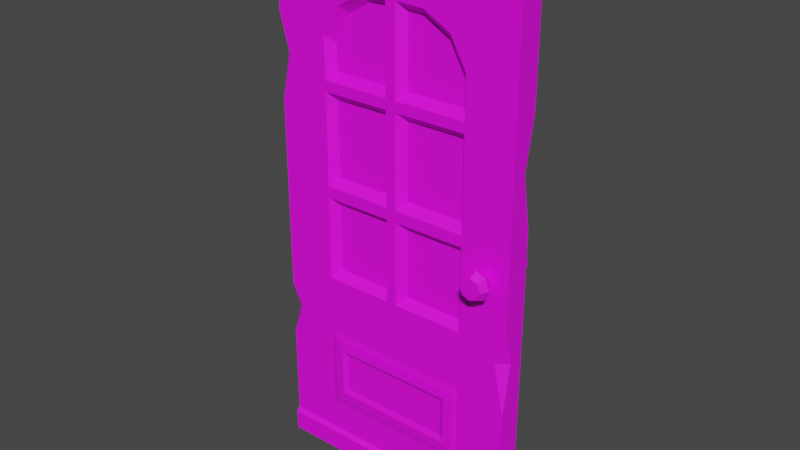 # Source: SM_Bld_Door.blend  (saved by Blender 3.0.42; exported with 4.5.12 LTS)
import bpy
from mathutils import Matrix  # noqa: F401  (used for matrix-valued properties, if any)

bpy.ops.wm.read_factory_settings(use_empty=True)
scene = bpy.context.scene
scene.name = 'Scene'

# ---- collections
col_collection = bpy.data.collections.new('Collection'); scene.collection.children.link(col_collection)

# ---- images (referenced by path relative to the original .blend; pixels are not part of the script)
import os
ASSET_DIR = os.environ.get("B2B_ASSET_DIR", "")  # directory of the original .blend (textures are referenced by path, not embedded)
HERE = os.path.dirname(os.path.abspath(__file__))  # packed textures are extracted next to this script under _unpacked/

def load_image(name, relpath, width, height, colorspace="sRGB"):
    """Load a texture the original file referenced (path relative to the .blend, or extracted next to this script)."""
    p = next((c for c in (os.path.join(HERE, relpath), os.path.join(ASSET_DIR, relpath)) if relpath and os.path.exists(c)), "")
    if p:
        img = bpy.data.images.load(p, check_existing=True)
        img.name = name
    else:  # same state as the original file: an image datablock whose file is absent (Cycles renders it pink)
        img = bpy.data.images.new(name, width, height)
        img.source = "FILE"
        img.filepath = "//" + (relpath or name)
    img.colorspace_settings.name = colorspace
    return img
img_file284 = load_image('file284', 'Polygonstarter_Texture_01_A_2k.psd', 1024, 1024, 'sRGB')

# ---- materials (node trees are filled in below, after node groups)
mat_lambert2 = bpy.data.materials.new('lambert2')
mat_lambert2.use_transparent_shadow = False
mat_lambert2.diffuse_color = (1.0, 1.0, 1.0, 1.0)
mat_lambert2.roughness = 0.5528

# ---- material node trees
mat_lambert2.use_nodes = True; mat_lambert2.node_tree.nodes.clear()
_N = mat_lambert2.node_tree.nodes; _L = mat_lambert2.node_tree.links
n0 = _N.new('ShaderNodeBsdfPrincipled'); n0.name = 'Principled BSDF'; n0.location = (10, 300)
n0.distribution = 'GGX'
n0.subsurface_method = 'RANDOM_WALK_SKIN'
n0.inputs[2].default_value = 0.5528
n0.inputs[3].default_value = 1.45
n0.inputs[27].default_value = (0.0, 0.0, 0.0, 1.0)
n0.inputs[28].default_value = 1.0
n1 = _N.new('ShaderNodeOutputMaterial'); n1.name = 'Material Output'; n1.location = (300, 300)
n2 = _N.new('ShaderNodeNormalMap'); n2.name = 'Normal Map'; n2.location = (-300, -300)
n2.label = 'Normal/Map'
n3 = _N.new('ShaderNodeTexImage'); n3.name = 'Image Texture'; n3.location = (-300, 600)
n3.image = img_file284
_L.new(n0.outputs[0], n1.inputs[0])
_L.new(n2.outputs[0], n0.inputs[5])
_L.new(n3.outputs[0], n0.inputs[0])
n1.is_active_output = True

# ---- world
world_world = bpy.data.worlds.new('World'); scene.world = world_world
world_world.use_nodes = True; world_world.node_tree.nodes.clear()
_N = world_world.node_tree.nodes; _L = world_world.node_tree.links
n0 = _N.new('ShaderNodeOutputWorld'); n0.name = 'World Output'; n0.location = (300, 300)
n1 = _N.new('ShaderNodeBackground'); n1.name = 'Background'; n1.location = (10, 300)
n1.inputs[0].default_value = (0.05088, 0.05088, 0.05088, 1.0)
_L.new(n1.outputs[0], n0.inputs[0])
n0.is_active_output = True
world_world.color = (0.05088, 0.05088, 0.05088)
world_world.use_sun_shadow = False
world_world.sun_shadow_jitter_overblur = 0.0

# ---- meshes
me_mesh = bpy.data.meshes.new('Mesh')
me_mesh.from_pydata([(102.5, 222.4, -5.0), (102.5, 222.4, 5.0), (0.0, 222.4, 5.0), (0.0, 222.4, -5.0), (102.5, 9.777, 5.0), (102.5, 9.777, -5.0), (102.5, 2.842e-14, -6.464), (102.5, 2.842e-14, 5.0), (-6.104e-05, 9.777, 5.0), (0.0, 2.842e-14, 5.0), (0.0, 2.842e-14, -6.464), (-6.104e-05, 9.776, -5.0), (73.35, 185.8, 1.531), (79.78, 174.1, 1.531), (79.78, 163.6, 1.531), (56.1, 163.6, 1.531), (63.21, 191.6, 1.531), (56.1, 191.9, 1.531), (21.15, 23.35, 5.0), (82.55, 23.35, 5.0), (82.55, 56.33, 5.0), (82.55, 177.1, 5.0), (75.98, 188.6, 5.0), (65.01, 194.6, 5.0), (53.33, 194.9, 5.0), (49.14, 194.9, 5.0), (53.33, 160.6, 5.0), (49.14, 160.6, 5.0), (53.33, 156.4, 5.0), (82.55, 160.6, 5.0), (82.55, 156.4, 5.0), (49.14, 156.4, 5.0), (21.15, 156.4, 5.0), (21.15, 160.6, 5.0), (21.15, 177.1, 5.0), (27.72, 188.6, 5.0), (21.15, 119.4, 5.0), (21.15, 114.8, 5.0), (21.15, 80.55, 5.0), (49.14, 119.4, 5.0), (49.14, 114.8, 5.0), (53.33, 119.4, 5.0), (53.33, 114.8, 5.0), (82.55, 119.4, 5.0), (82.55, 114.8, 5.0), (53.33, 80.55, 5.0), (49.14, 80.55, 5.0), (21.15, 56.33, 5.0), (82.55, 80.55, 5.0), (74.82, 47.74, 5.0), (74.82, 31.94, 5.0), (28.88, 31.94, 5.0), (28.88, 47.74, 5.0), (79.78, 111.8, 1.531), (79.78, 83.55, 1.531), (56.1, 83.55, 1.531), (56.1, 111.8, 1.531), (79.78, 153.2, 1.531), (79.78, 122.6, 1.531), (56.1, 122.6, 1.531), (56.1, 153.2, 1.531), (40.49, 191.6, 1.531), (46.37, 191.9, 1.531), (46.37, 163.6, 1.531), (23.92, 163.6, 1.531), (30.35, 185.8, 1.531), (23.92, 174.1, 1.531), (23.92, 122.6, 1.531), (23.92, 153.2, 1.531), (46.37, 153.2, 1.531), (46.37, 122.6, 1.531), (46.37, 83.55, 1.531), (23.92, 83.55, 1.531), (23.92, 111.8, 1.531), (46.37, 111.8, 1.531), (80.77, 53.78, 5.599), (22.94, 53.78, 5.599), (22.94, 25.89, 5.599), (80.77, 25.89, 5.599), (38.69, 194.6, 5.0), (102.5, 2.842e-14, 6.464), (0.0, 2.842e-14, 6.464), (76.91, 49.84, 6.03), (26.79, 49.84, 6.03), (26.79, 29.84, 6.03), (76.91, 29.84, 6.03), (0.0, 8.345, 6.464), (102.5, 8.345, 6.464), (79.78, 163.6, -1.531), (79.78, 174.1, -1.531), (73.35, 185.8, -1.531), (56.1, 163.6, -1.531), (63.21, 191.6, -1.531), (56.1, 191.9, -1.531), (82.55, 23.35, -5.0), (21.15, 23.35, -5.0), (82.55, 56.33, -5.0), (82.55, 177.1, -5.0), (75.98, 188.6, -5.0), (65.01, 194.6, -5.0), (53.33, 194.9, -5.0), (49.14, 194.9, -5.0), (53.33, 160.6, -5.0), (49.14, 160.6, -5.0), (53.33, 156.4, -5.0), (82.55, 160.6, -5.0), (82.55, 156.4, -5.0), (49.14, 156.4, -5.0), (21.15, 156.4, -5.0), (21.15, 160.6, -5.0), (21.15, 119.4, -5.0), (21.15, 114.8, -5.0), (21.15, 80.55, -5.0), (21.15, 56.33, -5.0), (21.15, 177.1, -5.0), (27.72, 188.6, -5.0), (49.14, 80.55, -5.0), (53.33, 80.55, -5.0), (82.55, 80.55, -5.0), (49.14, 119.4, -5.0), (49.14, 114.8, -5.0), (53.33, 119.4, -5.0), (53.33, 114.8, -5.0), (82.55, 119.4, -5.0), (82.55, 114.8, -5.0), (38.69, 194.6, -5.0), (74.82, 47.74, -5.0), (28.88, 47.74, -5.0), (28.88, 31.94, -5.0), (74.82, 31.94, -5.0), (79.78, 111.8, -1.531), (56.1, 111.8, -1.531), (56.1, 83.55, -1.531), (79.78, 83.55, -1.531), (79.78, 153.2, -1.531), (56.1, 153.2, -1.531), (56.1, 122.6, -1.531), (79.78, 122.6, -1.531), (23.92, 163.6, -1.531), (46.37, 163.6, -1.531), (46.37, 191.9, -1.531), (40.49, 191.6, -1.531), (30.35, 185.8, -1.531), (23.92, 174.1, -1.531), (23.92, 122.6, -1.531), (46.37, 122.6, -1.531), (46.37, 153.2, -1.531), (23.92, 153.2, -1.531), (46.37, 83.55, -1.531), (46.37, 111.8, -1.531), (23.92, 111.8, -1.531), (23.92, 83.55, -1.531), (22.94, 53.78, -5.599), (80.77, 53.78, -5.599), (22.94, 25.89, -5.599), (80.77, 25.89, -5.599), (26.79, 49.84, -6.03), (76.91, 49.84, -6.03), (26.79, 29.84, -6.03), (76.91, 29.84, -6.03), (102.5, 8.345, -6.464), (0.0, 8.345, -6.464), (0.0, 148.7, 5.0), (0.0, 181.8, 5.0), (4.1, 166.6, 5.0), (0.0, 166.5, 1.209), (0.0, 107.4, -5.0), (-6.104e-05, 68.38, -5.0), (4.641, 87.97, -5.0), (-6.104e-05, 89.15, -1.227), (-6.104e-05, 47.95, 5.0), (-6.104e-05, 70.45, 5.0), (-6.104e-05, 58.28, 1.368), (4.491, 61.31, 5.0), (102.5, 87.33, 5.0), (102.5, 52.92, 5.0), (98.38, 74.13, 5.0), (102.5, 74.03, 1.228), (102.5, 124.3, -5.0), (102.5, 145.5, -1.14), (102.5, 165.9, -5.0), (97.84, 146.8, -5.0), (62.68, 222.4, 5.0), (84.52, 222.4, 5.0), (73.32, 222.4, 1.466), (73.92, 218.3, 5.0), (36.36, 222.4, -5.0), (13.98, 222.4, -5.0), (24.26, 222.4, -1.041), (25.98, 220.0, -5.0)], [], [(2, 188, 187, 3), (6, 5, 4), (6, 4, 7), (8, 10, 9), (8, 11, 10), (172, 169, 167, 11), (12, 14, 13), (14, 12, 15), (15, 12, 16), (15, 16, 17), (8, 19, 18), (8, 4, 19), (4, 20, 19), (20, 176, 174, 1), (21, 20, 1), (1, 22, 21), (1, 23, 22), (1, 24, 23), (1, 25, 24), (26, 24, 25), (26, 25, 27), (28, 26, 27), (29, 26, 28), (29, 28, 30), (28, 27, 31), (32, 31, 27), (32, 27, 33), (33, 2, 32), (1, 183, 185, 25), (2, 33, 34), (35, 2, 34), (32, 2, 36), (36, 2, 37), (37, 2, 38), (37, 39, 36), (37, 40, 39), (41, 31, 39), (41, 28, 31), (40, 41, 39), (40, 42, 41), (43, 41, 42), (43, 42, 44), (45, 42, 40), (45, 40, 46), (47, 45, 46), (47, 46, 38), (38, 2, 47), (20, 45, 47), (45, 20, 48), (2, 163, 164, 47), (47, 8, 18), (49, 51, 50), (49, 52, 51), (20, 21, 29), (20, 29, 30), (20, 30, 43), (20, 43, 44), (20, 44, 48), (53, 55, 54), (53, 56, 55), (57, 59, 58), (57, 60, 59), (61, 63, 62), (63, 61, 64), (64, 61, 65), (64, 65, 66), (67, 69, 68), (67, 70, 69), (71, 73, 72), (71, 74, 73), (20, 76, 75), (20, 47, 76), (47, 77, 76), (47, 18, 77), (18, 78, 77), (18, 19, 78), (19, 75, 78), (19, 20, 75), (21, 12, 13), (21, 22, 12), (24, 15, 17), (24, 26, 15), (26, 14, 15), (26, 29, 14), (29, 13, 14), (29, 21, 13), (44, 56, 53), (44, 42, 56), (42, 55, 56), (42, 45, 55), (45, 54, 55), (45, 48, 54), (48, 53, 54), (48, 44, 53), (30, 60, 57), (30, 28, 60), (28, 59, 60), (28, 41, 59), (41, 58, 59), (41, 43, 58), (43, 57, 58), (43, 30, 57), (33, 63, 64), (33, 27, 63), (27, 62, 63), (27, 25, 62), (25, 61, 62), (25, 79, 61), (34, 64, 66), (34, 33, 64), (36, 70, 67), (36, 39, 70), (39, 69, 70), (39, 31, 69), (31, 68, 69), (31, 32, 68), (32, 67, 68), (32, 36, 67), (46, 74, 71), (46, 40, 74), (40, 73, 74), (40, 37, 73), (37, 72, 73), (37, 38, 72), (38, 71, 72), (38, 46, 71), (10, 6, 7, 9), (9, 7, 80), (9, 80, 81), (75, 83, 82), (75, 76, 83), (76, 84, 83), (76, 77, 84), (77, 85, 84), (77, 78, 85), (78, 82, 85), (78, 75, 82), (82, 52, 49), (82, 83, 52), (83, 51, 52), (83, 84, 51), (84, 50, 51), (84, 85, 50), (85, 49, 50), (85, 82, 49), (65, 34, 66), (65, 35, 34), (16, 24, 17), (16, 23, 24), (61, 35, 65), (61, 79, 35), (79, 2, 35), (25, 2, 79), (12, 23, 16), (12, 22, 23), (81, 87, 86), (81, 80, 87), (7, 87, 80), (7, 4, 87), (4, 86, 87), (4, 8, 86), (8, 81, 86), (8, 9, 81), (88, 90, 89), (90, 88, 91), (90, 91, 92), (92, 91, 93), (11, 94, 5), (11, 95, 94), (5, 94, 96), (178, 181, 179), (96, 97, 0), (0, 97, 98), (0, 98, 99), (0, 99, 100), (0, 100, 101), (102, 101, 100), (102, 103, 101), (104, 103, 102), (105, 104, 102), (105, 106, 104), (104, 107, 103), (108, 103, 107), (108, 109, 103), (108, 3, 109), (110, 3, 108), (111, 3, 110), (112, 3, 111), (3, 112, 113), (109, 3, 114), (115, 114, 3), (116, 113, 112), (117, 113, 116), (118, 113, 117), (113, 118, 96), (111, 110, 119), (111, 119, 120), (117, 116, 120), (121, 119, 107), (120, 119, 121), (121, 107, 104), (120, 121, 122), (117, 120, 122), (123, 122, 121), (123, 124, 122), (3, 113, 168, 166), (125, 115, 3), (101, 125, 3), (11, 113, 95), (126, 128, 127), (126, 129, 128), (97, 96, 118), (97, 118, 124), (97, 124, 123), (97, 123, 106), (97, 106, 105), (130, 132, 131), (130, 133, 132), (134, 136, 135), (134, 137, 136), (138, 140, 139), (140, 138, 141), (141, 138, 142), (142, 138, 143), (144, 146, 145), (144, 147, 146), (148, 150, 149), (148, 151, 150), (96, 152, 113), (96, 153, 152), (113, 154, 95), (113, 152, 154), (95, 155, 94), (95, 154, 155), (94, 153, 96), (94, 155, 153), (97, 90, 98), (97, 89, 90), (100, 91, 102), (100, 93, 91), (102, 88, 105), (102, 91, 88), (105, 89, 97), (105, 88, 89), (124, 131, 122), (124, 130, 131), (122, 132, 117), (122, 131, 132), (117, 133, 118), (117, 132, 133), (118, 130, 124), (118, 133, 130), (106, 135, 104), (106, 134, 135), (104, 136, 121), (104, 135, 136), (121, 137, 123), (121, 136, 137), (123, 134, 106), (123, 137, 134), (109, 139, 103), (109, 138, 139), (103, 140, 101), (103, 139, 140), (101, 141, 125), (101, 140, 141), (114, 138, 109), (114, 143, 138), (110, 145, 119), (110, 144, 145), (119, 146, 107), (119, 145, 146), (107, 147, 108), (107, 146, 147), (108, 144, 110), (108, 147, 144), (116, 149, 120), (116, 148, 149), (120, 150, 111), (120, 149, 150), (111, 151, 112), (111, 150, 151), (112, 148, 116), (112, 151, 148), (153, 156, 152), (153, 157, 156), (152, 158, 154), (152, 156, 158), (154, 159, 155), (154, 158, 159), (155, 157, 153), (155, 159, 157), (157, 127, 156), (157, 126, 127), (156, 128, 158), (156, 127, 128), (158, 129, 159), (158, 128, 129), (159, 126, 157), (159, 129, 126), (142, 114, 115), (142, 143, 114), (92, 100, 99), (92, 93, 100), (141, 115, 125), (141, 142, 115), (90, 99, 98), (90, 92, 99), (0, 101, 189, 186), (10, 160, 6), (10, 161, 160), (6, 160, 5), (5, 161, 11), (5, 160, 161), (11, 161, 10), (165, 164, 163), (169, 168, 167), (166, 168, 169), (162, 164, 165), (170, 173, 172), (172, 173, 171), (177, 176, 175), (174, 176, 177), (5, 177, 175, 4), (5, 96, 181, 178), (179, 181, 180), (172, 11, 8, 170), (3, 166, 169, 165), (165, 169, 172, 171, 162), (3, 165, 163, 2), (47, 173, 170, 8), (47, 164, 162, 171, 173), (4, 175, 176, 20), (179, 1, 174, 177), (179, 177, 5, 178), (0, 1, 179, 180), (181, 96, 0, 180), (168, 113, 11, 167), (184, 185, 183), (186, 189, 188), (188, 189, 187), (189, 101, 3, 187), (188, 184, 0, 186), (2, 182, 184, 188), (0, 184, 183, 1), (182, 185, 184), (25, 185, 182, 2)])
me_mesh.polygons.foreach_set('use_smooth', [True] * 347)
_k = set([(0, 1), (0, 180), (0, 186), (1, 174), (1, 183), (2, 3), (2, 163), (2, 182), (3, 166), (3, 187), (4, 8), (4, 87), (4, 175), (5, 11), (5, 160), (5, 178), (6, 7), (6, 10), (6, 160), (7, 80), (8, 86), (8, 170), (9, 10), (9, 81), (10, 161), (11, 161), (11, 167), (12, 13), (12, 16), (12, 21), (12, 22), (12, 23), (13, 14), (13, 21), (14, 15), (14, 29), (15, 17), (15, 26), (16, 17), (16, 23), (17, 24), (18, 19), (18, 47), (18, 77), (19, 20), (19, 78), (20, 21), (20, 30), (20, 44), (20, 47), (20, 48), (20, 75), (21, 22), (21, 29), (22, 23), (23, 24), (24, 26), (25, 27), (25, 62), (25, 79), (26, 29), (27, 33), (27, 63), (28, 30), (28, 41), (28, 60), (29, 30), (30, 43), (30, 57), (31, 32), (31, 39), (31, 69), (32, 36), (32, 68), (33, 34), (33, 64), (34, 35), (34, 65), (34, 66), (35, 61), (35, 65), (35, 79), (36, 39), (36, 67), (37, 38), (37, 40), (37, 73), (38, 46), (38, 72), (39, 70), (40, 46), (40, 74), (41, 43), (41, 59), (42, 44), (42, 45), (42, 56), (43, 44), (43, 58), (44, 48), (44, 53), (45, 48), (45, 55), (46, 71), (47, 76), (48, 54), (49, 50), (49, 52), (49, 82), (50, 51), (50, 85), (51, 52), (51, 84), (52, 83), (53, 54), (53, 56), (54, 55), (55, 56), (57, 58), (57, 60), (58, 59), (59, 60), (61, 62), (61, 65), (61, 79), (62, 63), (63, 64), (64, 66), (65, 66), (67, 68), (67, 70), (68, 69), (69, 70), (71, 72), (71, 74), (72, 73), (73, 74), (75, 76), (75, 78), (75, 82), (76, 77), (76, 83), (77, 78), (77, 84), (78, 85), (80, 81), (80, 87), (81, 86), (82, 83), (82, 85), (83, 84), (84, 85), (86, 87), (88, 89), (88, 91), (88, 105), (89, 90), (89, 97), (90, 92), (90, 97), (90, 98), (90, 99), (91, 93), (91, 102), (92, 93), (92, 99), (93, 100), (94, 95), (94, 96), (94, 155), (95, 113), (95, 154), (96, 97), (96, 113), (96, 118), (96, 153), (97, 98), (97, 105), (97, 106), (97, 124), (98, 99), (99, 100), (100, 102), (101, 103), (101, 125), (101, 140), (102, 105), (103, 109), (103, 139), (104, 106), (104, 121), (104, 135), (105, 106), (106, 123), (106, 134), (107, 108), (107, 119), (107, 146), (108, 110), (108, 147), (109, 114), (109, 138), (110, 119), (110, 144), (111, 112), (111, 120), (111, 150), (112, 116), (112, 151), (113, 152), (114, 115), (114, 142), (114, 143), (115, 125), (115, 141), (115, 142), (116, 120), (116, 148), (117, 118), (117, 122), (117, 132), (118, 124), (118, 133), (119, 145), (120, 149), (121, 123), (121, 136), (122, 124), (122, 131), (123, 124), (123, 137), (124, 130), (125, 141), (126, 127), (126, 129), (126, 157), (127, 128), (127, 156), (128, 129), (128, 158), (129, 159), (130, 131), (130, 133), (131, 132), (132, 133), (134, 135), (134, 137), (135, 136), (136, 137), (138, 139), (138, 143), (139, 140), (140, 141), (141, 142), (142, 143), (144, 145), (144, 147), (145, 146), (146, 147), (148, 149), (148, 151), (149, 150), (150, 151), (152, 153), (152, 154), (152, 156), (153, 155), (153, 157), (154, 155), (154, 158), (155, 159), (156, 157), (156, 158), (157, 159), (158, 159), (160, 161), (162, 164), (162, 165), (162, 171), (163, 164), (163, 165), (164, 165), (166, 168), (166, 169), (167, 168), (167, 169), (168, 169), (170, 172), (170, 173), (171, 172), (171, 173), (172, 173), (174, 176), (174, 177), (175, 176), (175, 177), (176, 177), (178, 179), (178, 181), (179, 180), (179, 181), (180, 181), (182, 184), (182, 185), (183, 184), (183, 185), (184, 185), (186, 188), (186, 189), (187, 188), (187, 189), (188, 189)])
me_mesh.attributes.new('sharp_edge', 'BOOLEAN', 'EDGE').data.foreach_set('value', [ (min(e.vertices), max(e.vertices)) in _k for e in me_mesh.edges])
_uv = me_mesh.uv_layers.new(name='map1')
_uv.uv.foreach_set('vector', [0.2333, 0.3288, 0.2333, 0.3288, 0.2333, 0.3288, 0.2333, 0.3288, 0.2333, 0.3288, 0.2333, 0.3288, 0.2333, 0.3288, 0.2333, 0.3288, 0.2333, 0.3288, 0.2333, 0.3288, 0.2333, 0.3288, 0.2333, 0.3288, 0.2333, 0.3288, 0.2333, 0.3288, 0.2333, 0.3288, 0.2333, 0.3288, 0.2333, 0.3288, 0.2333, 0.3288, 0.2333, 0.3288, 0.2333, 0.3288, 0.234, 0.2993, 0.234, 0.2993, 0.234, 0.2993, 0.234, 0.2993, 0.234, 0.2993, 0.234, 0.2993, 0.234, 0.2993, 0.234, 0.2993, 0.234, 0.2993, 0.234, 0.2993, 0.234, 0.2993, 0.234, 0.2993, 0.2333, 0.3288, 0.2333, 0.3288, 0.2333, 0.3288, 0.2333, 0.3288, 0.2333, 0.3288, 0.2333, 0.3288, 0.2333, 0.3288, 0.2333, 0.3288, 0.2333, 0.3288, 0.2333, 0.3288, 0.2333, 0.3288, 0.2333, 0.3288, 0.2333, 0.3288, 0.2333, 0.3288, 0.2333, 0.3288, 0.2333, 0.3288, 0.2333, 0.3288, 0.2333, 0.3288, 0.2333, 0.3288, 0.2333, 0.3288, 0.2333, 0.3288, 0.2333, 0.3288, 0.2333, 0.3288, 0.2333, 0.3288, 0.2333, 0.3288, 0.2333, 0.3288, 0.2333, 0.3288, 0.2333, 0.3288, 0.2333, 0.3288, 0.2333, 0.3288, 0.2333, 0.3288, 0.2333, 0.3288, 0.2333, 0.3288, 0.2333, 0.3288, 0.2333, 0.3288, 0.2333, 0.3288, 0.2333, 0.3288, 0.2333, 0.3288, 0.2333, 0.3288, 0.2333, 0.3288, 0.2333, 0.3288, 0.2333, 0.3288, 0.2333, 0.3288, 0.2333, 0.3288, 0.2333, 0.3288, 0.2333, 0.3288, 0.2333, 0.3288, 0.2333, 0.3288, 0.2333, 0.3288, 0.2333, 0.3288, 0.2333, 0.3288, 0.2333, 0.3288, 0.2333, 0.3288, 0.2333, 0.3288, 0.2333, 0.3288, 0.2333, 0.3288, 0.2333, 0.3288, 0.2333, 0.3288, 0.2333, 0.3288, 0.2333, 0.3288, 0.2333, 0.3288, 0.2333, 0.3288, 0.2333, 0.3288, 0.2333, 0.3288, 0.2333, 0.3288, 0.2333, 0.3288, 0.2333, 0.3288, 0.2333, 0.3288, 0.2333, 0.3288, 0.2333, 0.3288, 0.2333, 0.3288, 0.2333, 0.3288, 0.2333, 0.3288, 0.2333, 0.3288, 0.2333, 0.3288, 0.2333, 0.3288, 0.2333, 0.3288, 0.2333, 0.3288, 0.2333, 0.3288, 0.2333, 0.3288, 0.2333, 0.3288, 0.2333, 0.3288, 0.2333, 0.3288, 0.2333, 0.3288, 0.2333, 0.3288, 0.2333, 0.3288, 0.2333, 0.3288, 0.2333, 0.3288, 0.2333, 0.3288, 0.2333, 0.3288, 0.2333, 0.3288, 0.2333, 0.3288, 0.2333, 0.3288, 0.2333, 0.3288, 0.2333, 0.3288, 0.2333, 0.3288, 0.2333, 0.3288, 0.2333, 0.3288, 0.2333, 0.3288, 0.2333, 0.3288, 0.2333, 0.3288, 0.2333, 0.3288, 0.2333, 0.3288, 0.2333, 0.3288, 0.2333, 0.3288, 0.2333, 0.3288, 0.2333, 0.3288, 0.2333, 0.3288, 0.2333, 0.3288, 0.2333, 0.3288, 0.2333, 0.3288, 0.2333, 0.3288, 0.2333, 0.3288, 0.2333, 0.3288, 0.2333, 0.3288, 0.2333, 0.3288, 0.2333, 0.3288, 0.2333, 0.3288, 0.2333, 0.3288, 0.2333, 0.3288, 0.2333, 0.3288, 0.2333, 0.3288, 0.2333, 0.3288, 0.2333, 0.3288, 0.2333, 0.3288, 0.2333, 0.3288, 0.234, 0.3057, 0.234, 0.3057, 0.234, 0.3057, 0.234, 0.3057, 0.234, 0.3057, 0.234, 0.3057, 0.2333, 0.3288, 0.2333, 0.3288, 0.2333, 0.3288, 0.2333, 0.3288, 0.2333, 0.3288, 0.2333, 0.3288, 0.2333, 0.3288, 0.2333, 0.3288, 0.2333, 0.3288, 0.2333, 0.3288, 0.2333, 0.3288, 0.2333, 0.3288, 0.2333, 0.3288, 0.2333, 0.3288, 0.2333, 0.3288, 0.234, 0.2993, 0.234, 0.2993, 0.234, 0.2993, 0.234, 0.2993, 0.234, 0.2993, 0.234, 0.2993, 0.234, 0.2993, 0.234, 0.2993, 0.234, 0.2993, 0.234, 0.2993, 0.234, 0.2993, 0.234, 0.2993, 0.234, 0.2993, 0.234, 0.2993, 0.234, 0.2993, 0.234, 0.2993, 0.234, 0.2993, 0.234, 0.2993, 0.234, 0.2993, 0.234, 0.2993, 0.234, 0.2993, 0.234, 0.2993, 0.234, 0.2993, 0.234, 0.2993, 0.234, 0.2993, 0.234, 0.2993, 0.234, 0.2993, 0.234, 0.2993, 0.234, 0.2993, 0.234, 0.2993, 0.234, 0.2993, 0.234, 0.2993, 0.234, 0.2993, 0.234, 0.2993, 0.234, 0.2993, 0.234, 0.2993, 0.2333, 0.3288, 0.2333, 0.3288, 0.2333, 0.3288, 0.2333, 0.3288, 0.2333, 0.3288, 0.2333, 0.3288, 0.2333, 0.3288, 0.2333, 0.3288, 0.2333, 0.3288, 0.2333, 0.3288, 0.2333, 0.3288, 0.2333, 0.3288, 0.2333, 0.3288, 0.2333, 0.3288, 0.2333, 0.3288, 0.2333, 0.3288, 0.2333, 0.3288, 0.2333, 0.3288, 0.2333, 0.3288, 0.2333, 0.3288, 0.2333, 0.3288, 0.2333, 0.3288, 0.2333, 0.3288, 0.2333, 0.3288, 0.2333, 0.3288, 0.2333, 0.3288, 0.2333, 0.3288, 0.2333, 0.3288, 0.2333, 0.3288, 0.2333, 0.3288, 0.2333, 0.3288, 0.2333, 0.3288, 0.2333, 0.3288, 0.2333, 0.3288, 0.2333, 0.3288, 0.2333, 0.3288, 0.2333, 0.3288, 0.2333, 0.3288, 0.2333, 0.3288, 0.2333, 0.3288, 0.2333, 0.3288, 0.2333, 0.3288, 0.2333, 0.3288, 0.2333, 0.3288, 0.2333, 0.3288, 0.2333, 0.3288, 0.2333, 0.3288, 0.2333, 0.3288, 0.2333, 0.3288, 0.2333, 0.3288, 0.2333, 0.3288, 0.2333, 0.3288, 0.2333, 0.3288, 0.2333, 0.3288, 0.2333, 0.3288, 0.2333, 0.3288, 0.2333, 0.3288, 0.2333, 0.3288, 0.2333, 0.3288, 0.2333, 0.3288, 0.2333, 0.3288, 0.2333, 0.3288, 0.2333, 0.3288, 0.2333, 0.3288, 0.2333, 0.3288, 0.2333, 0.3288, 0.2333, 0.3288, 0.2333, 0.3288, 0.2333, 0.3288, 0.2333, 0.3288, 0.2333, 0.3288, 0.2333, 0.3288, 0.2333, 0.3288, 0.2333, 0.3288, 0.2333, 0.3288, 0.2333, 0.3288, 0.2333, 0.3288, 0.2333, 0.3288, 0.2333, 0.3288, 0.2333, 0.3288, 0.2333, 0.3288, 0.2333, 0.3288, 0.2333, 0.3288, 0.2333, 0.3288, 0.2333, 0.3288, 0.2333, 0.3288, 0.2333, 0.3288, 0.2333, 0.3288, 0.2333, 0.3288, 0.2333, 0.3288, 0.2333, 0.3288, 0.2333, 0.3288, 0.2333, 0.3288, 0.2333, 0.3288, 0.2333, 0.3288, 0.2333, 0.3288, 0.2333, 0.3288, 0.2333, 0.3288, 0.2333, 0.3288, 0.2333, 0.3288, 0.2333, 0.3288, 0.2333, 0.3288, 0.2333, 0.3288, 0.2333, 0.3288, 0.2333, 0.3288, 0.2333, 0.3288, 0.2333, 0.3288, 0.2333, 0.3288, 0.2333, 0.3288, 0.2333, 0.3288, 0.2333, 0.3288, 0.2333, 0.3288, 0.2333, 0.3288, 0.2333, 0.3288, 0.2333, 0.3288, 0.2333, 0.3288, 0.2333, 0.3288, 0.2333, 0.3288, 0.2333, 0.3288, 0.2333, 0.3288, 0.2333, 0.3288, 0.2333, 0.3288, 0.2333, 0.3288, 0.2333, 0.3288, 0.2333, 0.3288, 0.2333, 0.3288, 0.2333, 0.3288, 0.2333, 0.3288, 0.2333, 0.3288, 0.2333, 0.3288, 0.2333, 0.3288, 0.2333, 0.3288, 0.2333, 0.3288, 0.2333, 0.3288, 0.2333, 0.3288, 0.2333, 0.3288, 0.2333, 0.3288, 0.2333, 0.3288, 0.2333, 0.3288, 0.2333, 0.3288, 0.2333, 0.3288, 0.2333, 0.3288, 0.2333, 0.3288, 0.2333, 0.3288, 0.2333, 0.3288, 0.2333, 0.3288, 0.2333, 0.3288, 0.2333, 0.3288, 0.2333, 0.3288, 0.2333, 0.3288, 0.2333, 0.3288, 0.2333, 0.3288, 0.2333, 0.3288, 0.2333, 0.3288, 0.2333, 0.3288, 0.2333, 0.3288, 0.2333, 0.3288, 0.2333, 0.3288, 0.2333, 0.3288, 0.2333, 0.3288, 0.2333, 0.3288, 0.2333, 0.3288, 0.2333, 0.3288, 0.2333, 0.3288, 0.2333, 0.3288, 0.2333, 0.3288, 0.2333, 0.3288, 0.2333, 0.3288, 0.2333, 0.3288, 0.2333, 0.3288, 0.2333, 0.3288, 0.2333, 0.3288, 0.2333, 0.3288, 0.2333, 0.3288, 0.2333, 0.3288, 0.2333, 0.3288, 0.2333, 0.3288, 0.2333, 0.3288, 0.2333, 0.3288, 0.2333, 0.3288, 0.2333, 0.3288, 0.2333, 0.3288, 0.2333, 0.3288, 0.2333, 0.3288, 0.2333, 0.3288, 0.2333, 0.3288, 0.2333, 0.3288, 0.2333, 0.3288, 0.2333, 0.3288, 0.2333, 0.3288, 0.2333, 0.3288, 0.2333, 0.3288, 0.2333, 0.3288, 0.2333, 0.3288, 0.2333, 0.3288, 0.2333, 0.3288, 0.2333, 0.3288, 0.2333, 0.3288, 0.2333, 0.3288, 0.2333, 0.3288, 0.2333, 0.3288, 0.2333, 0.3288, 0.2333, 0.3288, 0.2333, 0.3288, 0.2333, 0.3288, 0.2333, 0.3288, 0.2333, 0.3288, 0.2333, 0.3288, 0.2333, 0.3288, 0.2333, 0.3288, 0.2333, 0.3288, 0.2333, 0.3288, 0.2333, 0.3288, 0.2333, 0.3288, 0.2333, 0.3288, 0.2333, 0.3288, 0.2333, 0.3288, 0.2333, 0.3288, 0.2333, 0.3288, 0.2333, 0.3288, 0.2333, 0.3288, 0.2333, 0.3288, 0.2333, 0.3288, 0.2333, 0.3288, 0.2333, 0.3288, 0.2333, 0.3288, 0.2333, 0.3288, 0.2333, 0.3288, 0.2333, 0.3288, 0.2333, 0.3288, 0.2333, 0.3288, 0.2333, 0.3288, 0.2333, 0.3288, 0.2333, 0.3288, 0.2333, 0.3288, 0.2333, 0.3288, 0.2333, 0.3288, 0.2333, 0.3288, 0.2333, 0.3288, 0.2333, 0.3288, 0.2333, 0.3288, 0.2333, 0.3288, 0.2333, 0.3288, 0.2333, 0.3288, 0.2333, 0.3288, 0.2333, 0.3288, 0.2333, 0.3288, 0.2333, 0.3288, 0.2333, 0.3288, 0.2333, 0.3288, 0.2333, 0.3288, 0.2333, 0.3288, 0.2333, 0.3288, 0.2333, 0.3288, 0.2333, 0.3288, 0.2333, 0.3288, 0.2333, 0.3288, 0.2333, 0.3288, 0.2333, 0.3288, 0.2333, 0.3288, 0.2333, 0.3288, 0.2333, 0.3288, 0.2333, 0.3288, 0.2333, 0.3288, 0.2333, 0.3288, 0.2333, 0.3288, 0.2333, 0.3288, 0.2333, 0.3288, 0.2333, 0.3288, 0.2333, 0.3288, 0.2333, 0.3288, 0.2333, 0.3288, 0.2333, 0.3288, 0.2333, 0.3288, 0.2333, 0.3288, 0.2333, 0.3288, 0.2333, 0.3288, 0.2333, 0.3288, 0.2333, 0.3288, 0.2333, 0.3288, 0.234, 0.2993, 0.234, 0.2993, 0.234, 0.2993, 0.234, 0.2993, 0.234, 0.2993, 0.234, 0.2993, 0.234, 0.2993, 0.234, 0.2993, 0.234, 0.2993, 0.234, 0.2993, 0.234, 0.2993, 0.234, 0.2993, 0.2333, 0.3288, 0.2333, 0.3288, 0.2333, 0.3288, 0.2333, 0.3288, 0.2333, 0.3288, 0.2333, 0.3288, 0.2333, 0.3288, 0.2333, 0.3288, 0.2333, 0.3288, 0.2333, 0.3288, 0.2333, 0.3288, 0.2333, 0.3288, 0.2333, 0.3288, 0.2333, 0.3288, 0.2333, 0.3288, 0.2333, 0.3288, 0.2333, 0.3288, 0.2333, 0.3288, 0.2333, 0.3288, 0.2333, 0.3288, 0.2333, 0.3288, 0.2333, 0.3288, 0.2333, 0.3288, 0.2333, 0.3288, 0.2333, 0.3288, 0.2333, 0.3288, 0.2333, 0.3288, 0.2333, 0.3288, 0.2333, 0.3288, 0.2333, 0.3288, 0.2333, 0.3288, 0.2333, 0.3288, 0.2333, 0.3288, 0.2333, 0.3288, 0.2333, 0.3288, 0.2333, 0.3288, 0.2333, 0.3288, 0.2333, 0.3288, 0.2333, 0.3288, 0.2333, 0.3288, 0.2333, 0.3288, 0.2333, 0.3288, 0.2333, 0.3288, 0.2333, 0.3288, 0.2333, 0.3288, 0.2333, 0.3288, 0.2333, 0.3288, 0.2333, 0.3288, 0.2333, 0.3288, 0.2333, 0.3288, 0.2333, 0.3288, 0.2333, 0.3288, 0.2333, 0.3288, 0.2333, 0.3288, 0.2333, 0.3288, 0.2333, 0.3288, 0.2333, 0.3288, 0.2333, 0.3288, 0.2333, 0.3288, 0.2333, 0.3288, 0.2333, 0.3288, 0.2333, 0.3288, 0.2333, 0.3288, 0.2333, 0.3288, 0.2333, 0.3288, 0.2333, 0.3288, 0.2333, 0.3288, 0.2333, 0.3288, 0.2333, 0.3288, 0.2333, 0.3288, 0.2333, 0.3288, 0.2333, 0.3288, 0.2333, 0.3288, 0.2333, 0.3288, 0.2333, 0.3288, 0.2333, 0.3288, 0.2333, 0.3288, 0.2333, 0.3288, 0.2333, 0.3288, 0.2333, 0.3288, 0.2333, 0.3288, 0.2333, 0.3288, 0.2333, 0.3288, 0.2333, 0.3288, 0.2333, 0.3288, 0.2333, 0.3288, 0.2333, 0.3288, 0.2333, 0.3288, 0.2333, 0.3288, 0.2333, 0.3288, 0.2333, 0.3288, 0.2333, 0.3288, 0.2333, 0.3288, 0.2333, 0.3288, 0.2333, 0.3288, 0.2333, 0.3288, 0.2333, 0.3288, 0.2333, 0.3288, 0.2333, 0.3288, 0.2333, 0.3288, 0.2333, 0.3288, 0.2333, 0.3288, 0.2333, 0.3288, 0.2333, 0.3288, 0.2333, 0.3288, 0.2333, 0.3288, 0.2333, 0.3288, 0.2333, 0.3288, 0.2333, 0.3288, 0.2333, 0.3288, 0.2333, 0.3288, 0.2333, 0.3288, 0.2333, 0.3288, 0.2333, 0.3288, 0.2333, 0.3288, 0.2333, 0.3288, 0.2333, 0.3288, 0.2333, 0.3288, 0.2333, 0.3288, 0.2333, 0.3288, 0.2333, 0.3288, 0.2333, 0.3288, 0.2333, 0.3288, 0.2333, 0.3288, 0.2333, 0.3288, 0.2333, 0.3288, 0.2333, 0.3288, 0.234, 0.3057, 0.234, 0.3057, 0.234, 0.3057, 0.234, 0.3057, 0.234, 0.3057, 0.234, 0.3057, 0.2333, 0.3288, 0.2333, 0.3288, 0.2333, 0.3288, 0.2333, 0.3288, 0.2333, 0.3288, 0.2333, 0.3288, 0.2333, 0.3288, 0.2333, 0.3288, 0.2333, 0.3288, 0.2333, 0.3288, 0.2333, 0.3288, 0.2333, 0.3288, 0.2333, 0.3288, 0.2333, 0.3288, 0.2333, 0.3288, 0.234, 0.2993, 0.234, 0.2993, 0.234, 0.2993, 0.234, 0.2993, 0.234, 0.2993, 0.234, 0.2993, 0.234, 0.2993, 0.234, 0.2993, 0.234, 0.2993, 0.234, 0.2993, 0.234, 0.2993, 0.234, 0.2993, 0.234, 0.2993, 0.234, 0.2993, 0.234, 0.2993, 0.234, 0.2993, 0.234, 0.2993, 0.234, 0.2993, 0.234, 0.2993, 0.234, 0.2993, 0.234, 0.2993, 0.234, 0.2993, 0.234, 0.2993, 0.234, 0.2993, 0.234, 0.2993, 0.234, 0.2993, 0.234, 0.2993, 0.234, 0.2993, 0.234, 0.2993, 0.234, 0.2993, 0.234, 0.2993, 0.234, 0.2993, 0.234, 0.2993, 0.234, 0.2993, 0.234, 0.2993, 0.234, 0.2993, 0.2333, 0.3288, 0.2333, 0.3288, 0.2333, 0.3288, 0.2333, 0.3288, 0.2333, 0.3288, 0.2333, 0.3288, 0.2333, 0.3288, 0.2333, 0.3288, 0.2333, 0.3288, 0.2333, 0.3288, 0.2333, 0.3288, 0.2333, 0.3288, 0.2333, 0.3288, 0.2333, 0.3288, 0.2333, 0.3288, 0.2333, 0.3288, 0.2333, 0.3288, 0.2333, 0.3288, 0.2333, 0.3288, 0.2333, 0.3288, 0.2333, 0.3288, 0.2333, 0.3288, 0.2333, 0.3288, 0.2333, 0.3288, 0.2333, 0.3288, 0.2333, 0.3288, 0.2333, 0.3288, 0.2333, 0.3288, 0.2333, 0.3288, 0.2333, 0.3288, 0.2333, 0.3288, 0.2333, 0.3288, 0.2333, 0.3288, 0.2333, 0.3288, 0.2333, 0.3288, 0.2333, 0.3288, 0.2333, 0.3288, 0.2333, 0.3288, 0.2333, 0.3288, 0.2333, 0.3288, 0.2333, 0.3288, 0.2333, 0.3288, 0.2333, 0.3288, 0.2333, 0.3288, 0.2333, 0.3288, 0.2333, 0.3288, 0.2333, 0.3288, 0.2333, 0.3288, 0.2333, 0.3288, 0.2333, 0.3288, 0.2333, 0.3288, 0.2333, 0.3288, 0.2333, 0.3288, 0.2333, 0.3288, 0.2333, 0.3288, 0.2333, 0.3288, 0.2333, 0.3288, 0.2333, 0.3288, 0.2333, 0.3288, 0.2333, 0.3288, 0.2333, 0.3288, 0.2333, 0.3288, 0.2333, 0.3288, 0.2333, 0.3288, 0.2333, 0.3288, 0.2333, 0.3288, 0.2333, 0.3288, 0.2333, 0.3288, 0.2333, 0.3288, 0.2333, 0.3288, 0.2333, 0.3288, 0.2333, 0.3288, 0.2333, 0.3288, 0.2333, 0.3288, 0.2333, 0.3288, 0.2333, 0.3288, 0.2333, 0.3288, 0.2333, 0.3288, 0.2333, 0.3288, 0.2333, 0.3288, 0.2333, 0.3288, 0.2333, 0.3288, 0.2333, 0.3288, 0.2333, 0.3288, 0.2333, 0.3288, 0.2333, 0.3288, 0.2333, 0.3288, 0.2333, 0.3288, 0.2333, 0.3288, 0.2333, 0.3288, 0.2333, 0.3288, 0.2333, 0.3288, 0.2333, 0.3288, 0.2333, 0.3288, 0.2333, 0.3288, 0.2333, 0.3288, 0.2333, 0.3288, 0.2333, 0.3288, 0.2333, 0.3288, 0.2333, 0.3288, 0.2333, 0.3288, 0.2333, 0.3288, 0.2333, 0.3288, 0.2333, 0.3288, 0.2333, 0.3288, 0.2333, 0.3288, 0.2333, 0.3288, 0.2333, 0.3288, 0.2333, 0.3288, 0.2333, 0.3288, 0.2333, 0.3288, 0.2333, 0.3288, 0.2333, 0.3288, 0.2333, 0.3288, 0.2333, 0.3288, 0.2333, 0.3288, 0.2333, 0.3288, 0.2333, 0.3288, 0.2333, 0.3288, 0.2333, 0.3288, 0.2333, 0.3288, 0.2333, 0.3288, 0.2333, 0.3288, 0.2333, 0.3288, 0.2333, 0.3288, 0.2333, 0.3288, 0.2333, 0.3288, 0.2333, 0.3288, 0.2333, 0.3288, 0.2333, 0.3288, 0.2333, 0.3288, 0.2333, 0.3288, 0.2333, 0.3288, 0.2333, 0.3288, 0.2333, 0.3288, 0.2333, 0.3288, 0.2333, 0.3288, 0.2333, 0.3288, 0.2333, 0.3288, 0.2333, 0.3288, 0.2333, 0.3288, 0.2333, 0.3288, 0.2333, 0.3288, 0.2333, 0.3288, 0.2333, 0.3288, 0.2333, 0.3288, 0.2333, 0.3288, 0.2333, 0.3288, 0.2333, 0.3288, 0.2333, 0.3288, 0.2333, 0.3288, 0.2333, 0.3288, 0.2333, 0.3288, 0.2333, 0.3288, 0.2333, 0.3288, 0.2333, 0.3288, 0.2333, 0.3288, 0.2333, 0.3288, 0.2333, 0.3288, 0.2333, 0.3288, 0.2333, 0.3288, 0.2333, 0.3288, 0.2333, 0.3288, 0.2333, 0.3288, 0.2333, 0.3288, 0.2333, 0.3288, 0.2333, 0.3288, 0.2333, 0.3288, 0.2333, 0.3288, 0.2333, 0.3288, 0.2333, 0.3288, 0.2333, 0.3288, 0.2333, 0.3288, 0.2333, 0.3288, 0.2333, 0.3288, 0.2333, 0.3288, 0.2333, 0.3288, 0.2333, 0.3288, 0.2333, 0.3288, 0.2333, 0.3288, 0.2333, 0.3288, 0.2333, 0.3288, 0.2333, 0.3288, 0.2333, 0.3288, 0.2333, 0.3288, 0.2333, 0.3288, 0.2333, 0.3288, 0.2333, 0.3288, 0.2333, 0.3288, 0.2333, 0.3288, 0.2333, 0.3288, 0.2333, 0.3288, 0.2333, 0.3288, 0.2333, 0.3288, 0.2333, 0.3288, 0.2333, 0.3288, 0.2333, 0.3288, 0.2333, 0.3288, 0.2333, 0.3288, 0.2333, 0.3288, 0.2333, 0.3288, 0.2333, 0.3288, 0.2333, 0.3288, 0.2333, 0.3288, 0.2333, 0.3288, 0.2333, 0.3288, 0.2333, 0.3288, 0.2333, 0.3288, 0.2333, 0.3288, 0.2333, 0.3288, 0.2333, 0.3288, 0.2333, 0.3288, 0.2333, 0.3288, 0.2333, 0.3288, 0.2333, 0.3288, 0.2333, 0.3288, 0.2333, 0.3288, 0.2333, 0.3288, 0.2333, 0.3288, 0.2333, 0.3288, 0.2333, 0.3288, 0.2333, 0.3288, 0.2333, 0.3288, 0.2333, 0.3288, 0.2333, 0.3288, 0.2333, 0.3288, 0.2333, 0.3288, 0.2333, 0.3288, 0.2333, 0.3288, 0.2333, 0.3288, 0.2333, 0.3288, 0.2333, 0.3288, 0.2333, 0.3288, 0.2333, 0.3288, 0.2333, 0.3288, 0.2333, 0.3288, 0.2333, 0.3288, 0.2333, 0.3288, 0.2333, 0.3288, 0.2333, 0.3288, 0.2333, 0.3288, 0.2333, 0.3288, 0.2333, 0.3288, 0.2333, 0.3288, 0.2333, 0.3288, 0.2333, 0.3288, 0.2333, 0.3288, 0.2333, 0.3288, 0.2333, 0.3288, 0.2333, 0.3288, 0.2333, 0.3288, 0.2333, 0.3288, 0.2333, 0.3288, 0.2333, 0.3288, 0.2333, 0.3288, 0.2333, 0.3288, 0.2333, 0.3288, 0.2333, 0.3288, 0.2333, 0.3288, 0.2333, 0.3288, 0.2333, 0.3288, 0.2333, 0.3288, 0.2333, 0.3288, 0.2333, 0.3288, 0.2333, 0.3288, 0.2333, 0.3288, 0.2333, 0.3288, 0.2333, 0.3288, 0.2333, 0.3288, 0.2333, 0.3288, 0.2333, 0.3288, 0.2333, 0.3288, 0.2333, 0.3288, 0.2333, 0.3288, 0.2333, 0.3288, 0.2333, 0.3288, 0.2333, 0.3288, 0.2333, 0.3288, 0.2333, 0.3288, 0.2333, 0.3288, 0.2333, 0.3288, 0.2333, 0.3288, 0.2333, 0.3288, 0.2333, 0.3288, 0.2333, 0.3288, 0.2333, 0.3288, 0.2333, 0.3288, 0.2333, 0.3288, 0.2333, 0.3288, 0.2333, 0.3288, 0.2333, 0.3288, 0.2333, 0.3288, 0.2333, 0.3288, 0.2333, 0.3288, 0.2333, 0.3288, 0.2333, 0.3288, 0.2333, 0.3288, 0.2333, 0.3288, 0.2333, 0.3288, 0.2333, 0.3288, 0.2333, 0.3288, 0.2333, 0.3288, 0.2333, 0.3288, 0.2333, 0.3288, 0.2333, 0.3288, 0.2333, 0.3288, 0.2333, 0.3288, 0.2333, 0.3288, 0.2333, 0.3288, 0.2333, 0.3288, 0.2333, 0.3288, 0.2333, 0.3288, 0.2333, 0.3288, 0.2333, 0.3288, 0.2333, 0.3288, 0.2333, 0.3288, 0.2333, 0.3288, 0.2333, 0.3288, 0.2333, 0.3288, 0.2333, 0.3288, 0.2333, 0.3288, 0.2333, 0.3288, 0.2333, 0.3288, 0.2333, 0.3288, 0.2333, 0.3288, 0.2333, 0.3288, 0.2333, 0.3288, 0.2333, 0.3288, 0.2333, 0.3288, 0.2333, 0.3288, 0.2333, 0.3288, 0.2333, 0.3288, 0.2333, 0.3288, 0.2333, 0.3288, 0.2333, 0.3288, 0.2333, 0.3288, 0.2333, 0.3288, 0.2333, 0.3288, 0.2333, 0.3288, 0.2333, 0.3288, 0.2333, 0.3288, 0.2333, 0.3288, 0.2333, 0.3288, 0.2333, 0.3288, 0.2333, 0.3288, 0.2333, 0.3288, 0.2333, 0.3288, 0.2333, 0.3288, 0.2333, 0.3288, 0.2333, 0.3288, 0.2333, 0.3288, 0.2333, 0.3288, 0.2333, 0.3288, 0.2333, 0.3288, 0.2333, 0.3288, 0.2333, 0.3288, 0.2333, 0.3288, 0.2333, 0.3288, 0.2333, 0.3288, 0.2333, 0.3288, 0.2333, 0.3288, 0.2333, 0.3288, 0.2333, 0.3288, 0.2333, 0.3288, 0.2333, 0.3288, 0.2333, 0.3288, 0.2333, 0.3288, 0.2333, 0.3288, 0.2333, 0.3288, 0.2333, 0.3288, 0.2333, 0.3288, 0.2333, 0.3288, 0.2333, 0.3288, 0.2333, 0.3288, 0.2333, 0.3288, 0.2333, 0.3288, 0.2333, 0.3288, 0.2333, 0.3288, 0.2333, 0.3288])
me_mesh.materials.append(mat_lambert2)
me_mesh.use_remesh_fix_poles = True
me_mesh.use_remesh_preserve_attributes = False
me_mesh.update()
me_mesh.normals_split_custom_set([tuple(v) for v in zip(*[iter([-4.948e-08, 1.0, 1.384e-06, -2.839e-07, 1.0, 2.619e-07, 0.0, 1.0, 1.639e-06, 0.0, 1.0, 1.639e-06, 1.0, 0.0, 0.0, 1.0, 0.0, 0.0, 1.0, 0.0, 0.0, 1.0, 0.0, 0.0, 1.0, 0.0, 0.0, 1.0, 0.0, 0.0, -1.0, -2.726e-06, 6.86e-06, -1.0, -5.652e-06, -3.944e-06, -1.0, -6.243e-06, 0.0, -1.0, -2.726e-06, 6.86e-06, -1.0, -2.726e-06, -6.859e-06, -1.0, -5.652e-06, -3.944e-06, -1.0, 6.268e-08, 2.286e-07, -1.0, 5.665e-07, 1.748e-06, -1.0, 0.0, 0.0, -1.0, -2.726e-06, -6.859e-06, -4.873e-09, 0.0, 1.0, 1.01e-08, 0.0, 1.0, 5.629e-08, 0.0, 1.0, 1.01e-08, 0.0, 1.0, -4.873e-09, 0.0, 1.0, -2.729e-09, 0.0, 1.0, -2.729e-09, 0.0, 1.0, -4.873e-09, 0.0, 1.0, -2.507e-09, 0.0, 1.0, -2.729e-09, 0.0, 1.0, -2.507e-09, 0.0, 1.0, 1.185e-08, 0.0, 1.0, 0.0, 0.0, 1.0, 0.0, 0.0, 1.0, 0.0, 0.0, 1.0, 0.0, 0.0, 1.0, 3.097e-09, 0.0, 1.0, 0.0, 0.0, 1.0, 3.097e-09, 0.0, 1.0, 7.677e-09, 0.0, 1.0, 0.0, 0.0, 1.0, 7.677e-09, 0.0, 1.0, 3.033e-09, 0.0, 1.0, 0.0, 0.0, 1.0, 9.002e-09, 0.0, 1.0, 3.685e-09, 0.0, 1.0, 7.677e-09, 0.0, 1.0, 9.002e-09, 0.0, 1.0, 9.002e-09, 0.0, 1.0, 1.443e-08, 0.0, 1.0, 3.685e-09, 0.0, 1.0, 9.002e-09, 0.0, 1.0, -2.026e-08, 0.0, 1.0, 1.443e-08, 0.0, 1.0, 9.002e-09, 0.0, 1.0, -4.088e-09, 0.0, 1.0, -2.026e-08, 0.0, 1.0, 9.002e-09, 0.0, 1.0, -3.115e-11, 0.0, 1.0, -4.088e-09, 0.0, 1.0, 0.0, 0.0, 1.0, -4.088e-09, 0.0, 1.0, -3.115e-11, 0.0, 1.0, 0.0, 0.0, 1.0, -3.115e-11, 0.0, 1.0, 0.0, 0.0, 1.0, 0.0, 0.0, 1.0, 0.0, 0.0, 1.0, 0.0, 0.0, 1.0, 0.0, 0.0, 1.0, 0.0, 0.0, 1.0, 0.0, 0.0, 1.0, 0.0, 0.0, 1.0, 0.0, 0.0, 1.0, 0.0, 0.0, 1.0, 0.0, 0.0, 1.0, 0.0, 0.0, 1.0, 0.0, 0.0, 1.0, 0.0, 0.0, 1.0, 0.0, 0.0, 1.0, 0.0, 0.0, 1.0, 0.0, 0.0, 1.0, 0.0, 0.0, 1.0, 3.05e-09, 0.0, 1.0, 3.05e-09, 0.0, 1.0, 1.789e-09, 0.0, 1.0, 0.0, 0.0, 1.0, 9.002e-09, 0.0, 1.0, 2.37e-08, 0.0, 1.0, 1.585e-08, 0.0, 1.0, -3.115e-11, 0.0, 1.0, 1.789e-09, 0.0, 1.0, 3.05e-09, 0.0, 1.0, 3.226e-08, 0.0, 1.0, 0.0, 0.0, 1.0, 1.789e-09, 0.0, 1.0, 3.226e-08, 0.0, 1.0, 0.0, 0.0, 1.0, 1.789e-09, 0.0, 1.0, 0.0, 0.0, 1.0, 0.0, 0.0, 1.0, 1.789e-09, 0.0, 1.0, 0.0, 0.0, 1.0, 0.0, 0.0, 1.0, 1.789e-09, 0.0, 1.0, 0.0, 0.0, 1.0, 0.0, 0.0, 1.0, 0.0, 0.0, 1.0, 0.0, 0.0, 1.0, 0.0, 0.0, 1.0, 0.0, 0.0, 1.0, 0.0, 0.0, 1.0, 0.0, 0.0, 1.0, 0.0, 0.0, 1.0, 0.0, 0.0, 1.0, 0.0, 0.0, 1.0, 0.0, 0.0, 1.0, 0.0, 0.0, 1.0, 0.0, 0.0, 1.0, 0.0, 0.0, 1.0, 0.0, 0.0, 1.0, 0.0, 0.0, 1.0, 0.0, 0.0, 1.0, 0.0, 0.0, 1.0, 0.0, 0.0, 1.0, 0.0, 0.0, 1.0, 0.0, 0.0, 1.0, 0.0, 0.0, 1.0, 0.0, 0.0, 1.0, 0.0, 0.0, 1.0, 0.0, 0.0, 1.0, 0.0, 0.0, 1.0, 0.0, 0.0, 1.0, 0.0, 0.0, 1.0, 0.0, 0.0, 1.0, 0.0, 0.0, 1.0, -2.153e-09, 0.0, 1.0, 0.0, 0.0, 1.0, 0.0, 0.0, 1.0, -2.153e-09, 0.0, 1.0, 0.0, 0.0, 1.0, 0.0, 0.0, 1.0, 0.0, 0.0, 1.0, 1.789e-09, 0.0, 1.0, -2.153e-09, 0.0, 1.0, 0.0, 0.0, 1.0, 0.0, 0.0, 1.0, -2.153e-09, 0.0, 1.0, 0.0, 0.0, 1.0, 0.0, 0.0, 1.0, 0.0, 0.0, 1.0, 1.789e-09, 0.0, 1.0, 0.0, 0.0, 1.0, -1e-09, 0.0, 1.0, -2.153e-09, 0.0, 1.0, -2.153e-09, 0.0, 1.0, 0.0, 0.0, 1.0, 0.0, 0.0, 1.0, 1.619e-11, 0.0, 1.0, 4.328e-12, 0.0, 1.0, 2.052e-11, 0.0, 1.0, 1.619e-11, 0.0, 1.0, 0.0, 0.0, 1.0, 4.328e-12, 0.0, 1.0, 0.0, 0.0, 0.0, -0.3074, -0.09904, 0.9464, 0.6268, 0.2049, 0.7517, 0.0, 0.0, 0.0, 0.6268, 0.2049, 0.7517, -1.0, 0.0, 0.0, 0.0, 0.0354, 0.0, -0.794, -0.156, 0.5875, 0.6297, 0.1994, 0.7508, 0.0, 0.0354, 0.0, 0.6297, 0.1994, 0.7508, 1.0, 0.0, 0.0, 0.03221, 0.0354, 0.9989, 0.6267, -0.2049, 0.7518, -1.0, 0.0, 0.0, 0.0, 0.0, 1.0, 0.0, 0.0, 1.0, 0.0, 0.0, 1.0, 0.0, 0.0, 1.0, 0.0, 0.0, 1.0, 0.0, 0.0, 1.0, 0.0, 0.0, 1.0, 0.0, 0.0, 1.0, 0.0, 0.0, 1.0, 0.0, 0.0, 1.0, 0.0, 0.0, 1.0, 0.0, 0.0, 1.0, 5.899e-09, 0.0, 1.0, 0.0, 0.0, 1.0, 0.0, 0.0, 1.0, 0.0, 0.0, 1.0, 5.899e-09, 0.0, 1.0, -5.215e-09, 0.0, 1.0, -5.215e-09, 0.0, 1.0, 5.899e-09, 0.0, 1.0, 2.312e-08, 0.0, 1.0, -5.215e-09, 0.0, 1.0, 2.312e-08, 0.0, 1.0, -5.63e-08, 0.0, 1.0, 0.0, 0.0, 1.0, 0.0, 0.0, 1.0, 0.0, 0.0, 1.0, 0.0, 0.0, 1.0, 0.0, 0.0, 1.0, 0.0, 0.0, 1.0, 0.0, 0.0, 1.0, 0.0, 0.0, 1.0, 0.0, 0.0, 1.0, 0.0, 0.0, 1.0, 0.0, 0.0, 1.0, 0.0, 0.0, 1.0, 2.88e-07, 0.2289, 0.9734, 6.088e-09, 0.2289, 0.9734, 3.016e-07, 0.2289, 0.9734, 2.88e-07, 0.2289, 0.9734, 0.0, 0.2289, 0.9734, 6.088e-09, 0.2289, 0.9734, -0.3172, 0.0, 0.9483, -0.3172, 0.0, 0.9483, -0.3172, 0.0, 0.9483, -0.3172, 0.0, 0.9483, -0.3172, 0.0, 0.9483, -0.3172, 0.0, 0.9483, -2.328e-07, -0.2289, 0.9734, -4.921e-09, -0.2289, 0.9734, -2.438e-07, -0.2289, 0.9734, -2.328e-07, -0.2289, 0.9734, 0.0, -0.2289, 0.9734, -4.921e-09, -0.2289, 0.9734, 0.3172, 0.0, 0.9483, 0.3172, 0.0, 0.9483, 0.3172, 0.0, 0.9483, 0.3172, 0.0, 0.9483, 0.3172, 0.0, 0.9483, 0.3172, 0.0, 0.9483, -0.5844, -0.3219, 0.7449, -0.5844, -0.3219, 0.7449, -0.5844, -0.3219, 0.7449, -0.595, -0.3397, 0.7284, -0.595, -0.3397, 0.7284, -0.595, -0.3397, 0.7284, 0.7813, 0.0, 0.6242, 0.7813, 0.0, 0.6242, 0.7813, 0.0, 0.6242, 0.7813, 0.0, 0.6242, 0.7813, 0.0, 0.6242, 0.7813, 0.0, 0.6242, 0.0, 0.7568, 0.6536, 0.0, 0.7568, 0.6536, 0.0, 0.7568, 0.6536, 0.0, 0.7568, 0.6536, 0.0, 0.7568, 0.6536, 0.0, 0.7568, 0.6536, -0.7813, 8.811e-06, 0.6242, -0.7813, 1.91e-06, 0.6242, -0.7813, 1.304e-05, 0.6242, -0.7813, 8.811e-06, 0.6242, -0.7813, 0.0, 0.6242, -0.7813, 1.91e-06, 0.6242, 0.0, -0.7569, 0.6536, 0.0, -0.7569, 0.6536, 0.0, -0.7569, 0.6536, 0.0, -0.7569, 0.6536, 0.0, -0.7569, 0.6536, 0.0, -0.7569, 0.6536, 0.7813, 0.0, 0.6242, 0.7813, 0.0, 0.6242, 0.7813, 0.0, 0.6242, 0.7813, 0.0, 0.6242, 0.7813, 0.0, 0.6242, 0.7813, 0.0, 0.6242, 0.0, 0.7569, 0.6536, 0.0, 0.7569, 0.6536, 0.0, 0.7569, 0.6536, 0.0, 0.7569, 0.6536, 0.0, 0.7569, 0.6536, 0.0, 0.7569, 0.6536, -0.7813, 0.0, 0.6242, -0.7813, 0.0, 0.6242, -0.7813, 0.0, 0.6242, -0.7813, 0.0, 0.6242, -0.7813, 0.0, 0.6242, -0.7813, 0.0, 0.6242, 0.0, -0.7313, 0.6821, 0.0, -0.7313, 0.6821, 0.0, -0.7313, 0.6821, 0.0, -0.7313, 0.6821, 0.0, -0.7313, 0.6821, 0.0, -0.7313, 0.6821, 0.7813, 0.0, 0.6242, 0.7813, 0.0, 0.6242, 0.7813, 0.0, 0.6242, 0.7813, 0.0, 0.6242, 0.7813, 0.0, 0.6242, 0.7813, 0.0, 0.6242, 6.559e-08, 0.7313, 0.6821, 3.527e-07, 0.7313, 0.6821, 0.0, 0.7313, 0.6821, 6.559e-08, 0.7313, 0.6821, 3.852e-07, 0.7313, 0.6821, 3.527e-07, 0.7313, 0.6821, -0.7813, 0.0, 0.6242, -0.7813, 0.0, 0.6242, -0.7813, 0.0, 0.6242, -0.7813, 0.0, 0.6242, -0.7813, 0.0, 0.6242, -0.7813, 0.0, 0.6242, 0.0, 0.7568, 0.6536, 0.0, 0.7568, 0.6536, 0.0, 0.7568, 0.6536, 0.0, 0.7568, 0.6536, 0.0, 0.7568, 0.6536, 0.0, 0.7568, 0.6536, -0.7813, 0.0, 0.6242, -0.7813, 0.0, 0.6242, -0.7813, 0.0, 0.6242, -0.7813, 0.0, 0.6242, -0.7813, 0.0, 0.6242, -0.7813, 0.0, 0.6242, 0.02104, -0.7601, 0.6495, 0.02596, -0.7658, 0.6425, 0.02714, -0.7672, 0.6408, 0.02104, -0.7601, 0.6495, 0.02092, -0.7599, 0.6496, 0.02596, -0.7658, 0.6425, 0.7813, 0.0, 0.6242, 0.7813, 0.0, 0.6242, 0.7813, 0.0, 0.6242, 0.7813, 0.0, 0.6242, 0.7813, 0.0, 0.6242, 0.7813, 0.0, 0.6242, 0.0, 0.7313, 0.6821, 0.0, 0.7313, 0.6821, 0.0, 0.7313, 0.6821, 0.0, 0.7313, 0.6821, 0.0, 0.7313, 0.6821, 0.0, 0.7313, 0.6821, -0.7813, 0.0, 0.6242, -0.7813, 0.0, 0.6242, -0.7813, 0.0, 0.6242, -0.7813, 0.0, 0.6242, -0.7813, 0.0, 0.6242, -0.7813, 0.0, 0.6242, 0.0, -0.7313, 0.6821, 0.0, -0.7313, 0.6821, 0.0, -0.7313, 0.682, 0.0, -0.7313, 0.6821, 0.0, -0.7313, 0.6821, 0.0, -0.7313, 0.6821, 0.7813, 0.0, 0.6242, 0.7813, 0.0, 0.6242, 0.7813, 0.0, 0.6242, 0.7813, 0.0, 0.6242, 0.7813, 0.0, 0.6242, 0.7813, 0.0, 0.6242, -0.7813, 0.0, 0.6242, -0.7813, 0.0, 0.6242, -0.7813, 0.0, 0.6242, -0.7813, 0.0, 0.6242, -0.7813, 0.0, 0.6242, -0.7813, 0.0, 0.6242, 0.0, -0.7569, 0.6536, 0.0, -0.7569, 0.6536, 0.0, -0.7569, 0.6536, 0.0, -0.7569, 0.6536, 0.0, -0.7569, 0.6536, 0.0, -0.7569, 0.6536, 0.7813, 0.0, 0.6242, 0.7813, 0.0, 0.6242, 0.7813, 0.0, 0.6242, 0.7813, 0.0, 0.6242, 0.7813, 0.0, 0.6242, 0.7813, 0.0, 0.6242, 0.0, 0.7569, 0.6536, 0.0, 0.7569, 0.6536, 0.0, 0.7569, 0.6536, 0.0, 0.7569, 0.6536, 0.0, 0.7569, 0.6536, 0.0, 0.7569, 0.6536, 0.0, -1.0, 0.0, 0.0, -1.0, 0.0, 0.0, -1.0, 0.0, 0.0, -1.0, 0.0, 0.0, -1.0, 0.0, 0.0, -1.0, 0.0, 0.0, -1.0, 0.0, 0.0, -1.0, 0.0, 0.0, -1.0, 0.0, 0.0, -1.0, 0.0, 1.335e-07, 0.1087, 0.9941, 1.33e-07, 0.1087, 0.9941, 1.335e-07, 0.1087, 0.9941, 1.335e-07, 0.1087, 0.9941, 1.33e-07, 0.1087, 0.9941, 1.33e-07, 0.1087, 0.9941, -0.1112, 0.0, 0.9938, -0.1112, 0.0, 0.9938, -0.1112, 0.0, 0.9938, -0.1112, 0.0, 0.9938, -0.1112, 0.0, 0.9938, -0.1112, 0.0, 0.9938, -1.32e-07, -0.1087, 0.9941, -1.169e-07, -0.1087, 0.9941, -1.335e-07, -0.1087, 0.9941, -1.32e-07, -0.1087, 0.9941, -1.164e-07, -0.1087, 0.9941, -1.169e-07, -0.1087, 0.9941, 0.1112, 0.0, 0.9938, 0.1112, 0.0, 0.9938, 0.1112, 0.0, 0.9938, 0.1112, 0.0, 0.9938, 0.1112, 0.0, 0.9938, 0.1112, 0.0, 0.9938, -2.997e-07, -0.4407, 0.8977, -5.48e-07, -0.4407, 0.8977, -2.841e-07, -0.4407, 0.8977, -2.997e-07, -0.4407, 0.8977, -5.537e-07, -0.4407, 0.8977, -5.48e-07, -0.4407, 0.8977, 0.4421, 0.0, 0.897, 0.4421, 0.0, 0.897, 0.4421, 0.0, 0.897, 0.4421, 0.0, 0.897, 0.4421, 0.0, 0.897, 0.4421, 0.0, 0.897, 2.997e-07, 0.4407, 0.8977, 5.48e-07, 0.4407, 0.8977, 2.841e-07, 0.4407, 0.8977, 2.997e-07, 0.4407, 0.8977, 5.537e-07, 0.4407, 0.8977, 5.48e-07, 0.4407, 0.8977, -0.4421, 0.0, 0.897, -0.4421, 0.0, 0.897, -0.4421, 0.0, 0.897, -0.4421, 0.0, 0.897, -0.4421, 0.0, 0.897, -0.4421, 0.0, 0.897, 0.5844, -0.3219, 0.7449, 0.5844, -0.3219, 0.7449, 0.5844, -0.3219, 0.7449, 0.595, -0.3397, 0.7284, 0.595, -0.3397, 0.7284, 0.595, -0.3397, 0.7284, -0.02163, -0.7644, 0.6443, -0.019, -0.7609, 0.6486, -0.02239, -0.7654, 0.6431, -0.02163, -0.7644, 0.6443, -0.01873, -0.7605, 0.649, -0.019, -0.7609, 0.6486, 0.3394, -0.5855, 0.7362, 0.3394, -0.5855, 0.7362, 0.3394, -0.5855, 0.7362, 0.3397, -0.6259, 0.7021, 0.3397, -0.6259, 0.7021, 0.3397, -0.6259, 0.7021, 0.0, 0.0, 1.0, 1.789e-09, 0.0, 1.0, 0.0, 0.0, 1.0, -3.115e-11, 0.0, 1.0, 1.789e-09, 0.0, 1.0, 0.0, 0.0, 1.0, -0.3569, -0.6158, 0.7025, -0.3569, -0.6158, 0.7025, -0.3569, -0.6158, 0.7025, -0.324, -0.597, 0.7339, -0.324, -0.597, 0.7339, -0.324, -0.597, 0.7339, 0.0, 0.0, 1.0, 0.0, 0.0, 1.0, 0.0, 0.0, 1.0, 0.0, 0.0, 1.0, 0.0, 0.0, 1.0, 0.0, 0.0, 1.0, 1.0, 0.0, 0.0, 1.0, 0.0, 0.0, 1.0, 0.0, 0.0, 1.0, 0.0, 0.0, 1.0, 0.0, 0.0, 1.0, 0.0, 0.0, 0.0, 0.7149, 0.6992, 0.0, 0.7149, 0.6992, 0.0, 0.7149, 0.6992, 0.0, 0.7149, 0.6992, 0.0, 0.7149, 0.6992, 0.0, 0.7149, 0.6992, -1.0, -2.726e-06, 6.86e-06, -1.0, -5.652e-06, 3.944e-06, -1.0, 0.0, 4.169e-05, -1.0, -2.726e-06, 6.86e-06, -1.0, -6.243e-06, 0.0, -1.0, -5.652e-06, 3.944e-06, 1.01e-08, 0.0, -1.0, -8.098e-09, 0.0, -1.0, 5.629e-08, 0.0, -1.0, -8.098e-09, 0.0, -1.0, 1.01e-08, 0.0, -1.0, -6.132e-09, 0.0, -1.0, -8.098e-09, 0.0, -1.0, -6.132e-09, 0.0, -1.0, -1.142e-08, 0.0, -1.0, -1.142e-08, 0.0, -1.0, -6.132e-09, 0.0, -1.0, 0.0, 0.0, -1.0, 0.0, 0.0, -1.0, 0.0, 0.0, -1.0, -2.577e-09, 0.0, -1.0, 0.0, 0.0, -1.0, 0.0, 0.0, -1.0, 0.0, 0.0, -1.0, -2.577e-09, 0.0, -1.0, 0.0, 0.0, -1.0, -6.755e-09, 0.0, -1.0, 0.6523, 0.136, -0.7457, 0.6523, 0.136, -0.7457, 0.6523, 0.136, -0.7457, -6.755e-09, 0.0, -1.0, 5.739e-09, 0.0, -1.0, 3.886e-09, 0.0, -1.0, 3.886e-09, 0.0, -1.0, 5.739e-09, 0.0, -1.0, -1.443e-08, 0.0, -1.0, 3.886e-09, 0.0, -1.0, -1.443e-08, 0.0, -1.0, 2.026e-08, 0.0, -1.0, 3.886e-09, 0.0, -1.0, 2.026e-08, 0.0, -1.0, 4.088e-09, 0.0, -1.0, 3.886e-09, 0.0, -1.0, 4.088e-09, 0.0, -1.0, -1.726e-09, 0.0, -1.0, 0.0, 0.0, -1.0, -1.726e-09, 0.0, -1.0, 4.088e-09, 0.0, -1.0, 0.0, 0.0, -1.0, 0.0, 0.0, -1.0, -1.726e-09, 0.0, -1.0, 0.0, 0.0, -1.0, 0.0, 0.0, -1.0, 0.0, 0.0, -1.0, 0.0, 0.0, -1.0, 0.0, 0.0, -1.0, 0.0, 0.0, -1.0, 0.0, 0.0, -1.0, 0.0, 0.0, -1.0, 0.0, 0.0, -1.0, 0.0, 0.0, -1.0, 0.0, 0.0, -1.0, 0.0, 0.0, -1.0, 4.683e-08, 0.0, -1.0, 0.0, 0.0, -1.0, 0.0, 0.0, -1.0, 4.683e-08, 0.0, -1.0, -6.1e-09, 0.0, -1.0, 0.0, 0.0, -1.0, 4.683e-08, 0.0, -1.0, 5.378e-10, 0.0, -1.0, -6.1e-09, 0.0, -1.0, 3.348e-09, 0.0, -1.0, 5.378e-10, 0.0, -1.0, 4.683e-08, 0.0, -1.0, 0.0, 0.0, -1.0, 5.378e-10, 0.0, -1.0, 3.348e-09, 0.0, -1.0, -5.677e-08, 0.0, -1.0, 5.378e-10, 0.0, -1.0, 0.0, 0.0, -1.0, 5.378e-10, 0.0, -1.0, -5.677e-08, 0.0, -1.0, -2.011e-10, 0.0, -1.0, -6.1e-09, 0.0, -1.0, 5.378e-10, 0.0, -1.0, -6.451e-08, 0.0, -1.0, 0.0, 0.0, -1.0, -6.451e-08, 0.0, -1.0, 5.378e-10, 0.0, -1.0, 0.0, 0.0, -1.0, -2.011e-10, 0.0, -1.0, -5.677e-08, 0.0, -1.0, 0.0, 0.0, -1.0, -2.011e-10, 0.0, -1.0, 0.0, 0.0, -1.0, 0.0, 0.0, -1.0, -2.011e-10, 0.0, -1.0, 0.0, 0.0, -1.0, -2.011e-10, 0.0, -1.0, 0.0, 0.0, -1.0, 0.0, 0.0, -1.0, 0.0, 0.0, -1.0, 3.348e-09, 0.0, -1.0, 0.0, 0.0, -1.0, 0.0, 0.0, -1.0, 0.0, 0.0, -1.0, 0.0, 0.0, -1.0, 0.0, 0.0, -1.0, 0.0, 0.0, -1.0, 0.0, 0.0, -1.0, 0.0, 0.0, -1.0, 0.0, 0.0, -1.0, 0.0, 0.0, -1.0, 0.0, 0.0, -1.0, 0.0, 0.0, -1.0, 0.0, 0.0, -1.0, 0.0, 0.0, -1.0, 0.0, 0.0, -1.0, 0.0, 0.0, -1.0, 0.0, 0.0, -1.0, 0.0, 0.0, -1.0, 0.0, 0.0, -1.0, 0.0, 0.0, -1.0, 0.0, 0.0, -1.0, 0.0, 0.0, -1.0, 0.0, 0.0, -1.0, 0.0, 0.0, -1.0, 0.0, 0.0, -1.0, 0.0, 0.0, -1.0, 0.0, 0.0, -1.0, 0.0, 0.0, -1.0, 5.378e-10, 0.0, -1.0, -2.011e-10, 0.0, -1.0, 2.348e-08, 0.0, -1.0, 2.927e-08, 0.0, -1.0, 0.0, 0.0, -1.0, 0.0, 0.0, -1.0, 5.378e-10, 0.0, -1.0, -1.726e-09, 0.0, -1.0, 0.0, 0.0, -1.0, 5.378e-10, 0.0, -1.0, 0.0, 0.0, -1.0, -2.011e-10, 0.0, -1.0, 0.0, 0.0, -1.0, -1.619e-11, 0.0, -1.0, -4.328e-12, 0.0, -1.0, 0.0, 0.0, -1.0, -1.619e-11, 0.0, -1.0, -2.052e-11, 0.0, -1.0, -4.328e-12, 0.0, -1.0, 0.0, -0.09904, 0.0, 0.03235, 0.0354, -0.9988, -0.7973, 0.1587, -0.5823, 0.0, -0.09904, 0.0, -0.7973, 0.1587, -0.5823, -1.0, 0.0, 0.0, 0.0, -0.09904, 0.0, -0.7972, -0.1587, -0.5824, 0.6296, 0.1994, -0.7509, 0.0, -0.09904, 0.0, 0.6296, 0.1994, -0.7509, -1.0, 0.0, 0.0, -0.3074, -0.09904, -0.9464, -0.7939, -0.1561, -0.5876, 0.6268, 0.2048, -0.7518, 0.0, 0.0, -1.0, 0.0, 0.0, -1.0, 0.0, 0.0, -1.0, 0.0, 0.0, -1.0, 0.0, 0.0, -1.0, 0.0, 0.0, -1.0, 0.0, 0.0, -1.0, 0.0, 0.0, -1.0, 0.0, 0.0, -1.0, 0.0, 0.0, -1.0, 0.0, 0.0, -1.0, 0.0, 0.0, -1.0, -3.588e-09, 0.0, -1.0, 0.0, 0.0, -1.0, 0.0, 0.0, -1.0, 0.0, 0.0, -1.0, -3.588e-09, 0.0, -1.0, 7.866e-09, 0.0, -1.0, 7.866e-09, 0.0, -1.0, -3.588e-09, 0.0, -1.0, 3.242e-08, 0.0, -1.0, 3.242e-08, 0.0, -1.0, -3.588e-09, 0.0, -1.0, -5.63e-08, 0.0, -1.0, 0.0, 0.0, -1.0, 0.0, 0.0, -1.0, 0.0, 0.0, -1.0, 0.0, 0.0, -1.0, 0.0, 0.0, -1.0, 0.0, 0.0, -1.0, 0.0, 0.0, -1.0, 0.0, 0.0, -1.0, 0.0, 0.0, -1.0, 0.0, 0.0, -1.0, 0.0, 0.0, -1.0, 0.0, 0.0, -1.0, 2.879e-07, 0.2291, -0.9734, 6.088e-09, 0.2291, -0.9734, 0.0, 0.2291, -0.9734, 2.879e-07, 0.2291, -0.9734, 3.016e-07, 0.2291, -0.9734, 6.088e-09, 0.2291, -0.9734, -0.3175, 0.0, -0.9483, -0.3175, 0.0, -0.9483, -0.3175, 0.0, -0.9483, -0.3175, 0.0, -0.9483, -0.3175, 0.0, -0.9483, -0.3175, 0.0, -0.9483, -2.328e-07, -0.2291, -0.9734, -4.921e-09, -0.2291, -0.9734, 0.0, -0.2291, -0.9734, -2.328e-07, -0.2291, -0.9734, -2.438e-07, -0.2291, -0.9734, -4.921e-09, -0.2291, -0.9734, 0.3175, 0.0, -0.9483, 0.3175, 0.0, -0.9483, 0.3175, 0.0, -0.9483, 0.3175, 0.0, -0.9483, 0.3175, 0.0, -0.9483, 0.3175, 0.0, -0.9483, -0.5949, -0.3396, -0.7285, -0.5949, -0.3396, -0.7285, -0.5949, -0.3396, -0.7285, -0.5844, -0.3219, -0.7449, -0.5844, -0.3219, -0.7449, -0.5844, -0.3219, -0.7449, 0.7812, 0.0, -0.6242, 0.7812, 0.0, -0.6242, 0.7812, 0.0, -0.6242, 0.7812, 0.0, -0.6242, 0.7812, 0.0, -0.6242, 0.7812, 0.0, -0.6242, 0.0, 0.7568, -0.6536, 0.0, 0.7568, -0.6536, 0.0, 0.7568, -0.6536, 0.0, 0.7568, -0.6536, 0.0, 0.7568, -0.6536, 0.0, 0.7568, -0.6536, -0.7812, 9.693e-06, -0.6243, -0.7812, 2.101e-06, -0.6242, -0.7812, 0.0, -0.6242, -0.7812, 9.693e-06, -0.6243, -0.7812, 1.435e-05, -0.6243, -0.7812, 2.101e-06, -0.6242, 0.0, -0.7568, -0.6536, 0.0, -0.7568, -0.6536, 0.0, -0.7568, -0.6536, 0.0, -0.7568, -0.6536, 0.0, -0.7568, -0.6536, 0.0, -0.7568, -0.6536, 0.7812, 0.0, -0.6242, 0.7812, 0.0, -0.6242, 0.7812, 0.0, -0.6242, 0.7812, 0.0, -0.6242, 0.7812, 0.0, -0.6242, 0.7812, 0.0, -0.6242, 0.0, 0.7568, -0.6536, 0.0, 0.7568, -0.6536, 0.0, 0.7568, -0.6536, 0.0, 0.7568, -0.6536, 0.0, 0.7568, -0.6536, 0.0, 0.7568, -0.6536, -0.7812, 0.0, -0.6243, -0.7812, 0.0, -0.6243, -0.7812, 0.0, -0.6243, -0.7812, 0.0, -0.6243, -0.7812, 0.0, -0.6243, -0.7812, 0.0, -0.6243, 0.0, -0.7313, -0.6821, 0.0, -0.7313, -0.6821, 0.0, -0.7313, -0.6821, 0.0, -0.7313, -0.6821, 0.0, -0.7313, -0.6821, 0.0, -0.7313, -0.6821, 0.7812, 0.0, -0.6242, 0.7812, 0.0, -0.6242, 0.7812, 0.0, -0.6242, 0.7812, 0.0, -0.6242, 0.7812, 0.0, -0.6242, 0.7812, 0.0, -0.6242, 6.559e-08, 0.7313, -0.6821, 3.527e-07, 0.7313, -0.6821, 3.853e-07, 0.7313, -0.6821, 6.559e-08, 0.7313, -0.6821, 0.0, 0.7313, -0.6821, 3.527e-07, 0.7313, -0.6821, -0.7812, 0.0, -0.6243, -0.7812, 0.0, -0.6243, -0.7812, 0.0, -0.6243, -0.7812, 0.0, -0.6243, -0.7812, 0.0, -0.6243, -0.7812, 0.0, -0.6243, 0.0, 0.7568, -0.6536, 0.0, 0.7568, -0.6536, 0.0, 0.7568, -0.6536, 0.0, 0.7568, -0.6536, 0.0, 0.7568, -0.6536, 0.0, 0.7568, -0.6536, -0.7812, 0.0, -0.6242, -0.7812, 0.0, -0.6242, -0.7812, 0.0, -0.6242, -0.7812, 0.0, -0.6242, -0.7812, 0.0, -0.6242, -0.7812, 0.0, -0.6242, 0.02104, -0.7601, -0.6495, 0.02595, -0.7658, -0.6426, 0.02092, -0.7599, -0.6497, 0.02104, -0.7601, -0.6495, 0.02714, -0.7672, -0.6409, 0.02595, -0.7658, -0.6426, 0.7812, 0.0, -0.6242, 0.7812, 0.0, -0.6242, 0.7812, 0.0, -0.6242, 0.7812, 0.0, -0.6242, 0.7812, 0.0, -0.6242, 0.7812, 0.0, -0.6242, 0.0, 0.7313, -0.6821, 0.0, 0.7313, -0.6821, 0.0, 0.7313, -0.6821, 0.0, 0.7313, -0.6821, 0.0, 0.7313, -0.6821, 0.0, 0.7313, -0.6821, -0.7812, 0.0, -0.6242, -0.7812, 0.0, -0.6242, -0.7812, 0.0, -0.6242, -0.7812, 0.0, -0.6242, -0.7812, 0.0, -0.6242, -0.7812, 0.0, -0.6242, 0.0, -0.7313, -0.6821, 0.0, -0.7313, -0.6821, 0.0, -0.7313, -0.6821, 0.0, -0.7313, -0.6821, 0.0, -0.7313, -0.6821, 0.0, -0.7313, -0.6821, 0.7812, 0.0, -0.6242, 0.7812, 0.0, -0.6242, 0.7812, 0.0, -0.6242, 0.7812, 0.0, -0.6242, 0.7812, 0.0, -0.6242, 0.7812, 0.0, -0.6242, -0.7812, 0.0, -0.6242, -0.7812, 0.0, -0.6242, -0.7812, 0.0, -0.6242, -0.7812, 0.0, -0.6242, -0.7812, 0.0, -0.6242, -0.7812, 0.0, -0.6242, 0.0, -0.7568, -0.6536, 0.0, -0.7568, -0.6536, 0.0, -0.7568, -0.6536, 0.0, -0.7568, -0.6536, 0.0, -0.7568, -0.6536, 0.0, -0.7568, -0.6536, 0.7812, 0.0, -0.6242, 0.7812, 0.0, -0.6242, 0.7812, 0.0, -0.6242, 0.7812, 0.0, -0.6242, 0.7812, 0.0, -0.6242, 0.7812, 0.0, -0.6242, 0.0, 0.7568, -0.6536, 0.0, 0.7568, -0.6536, 0.0, 0.7568, -0.6536, 0.0, 0.7568, -0.6536, 0.0, 0.7568, -0.6536, 0.0, 0.7568, -0.6536, 1.347e-07, 0.1086, -0.9941, 1.491e-07, 0.1086, -0.9941, 1.497e-07, 0.1086, -0.9941, 1.347e-07, 0.1086, -0.9941, 1.332e-07, 0.1086, -0.9941, 1.491e-07, 0.1086, -0.9941, -0.1111, 0.0, -0.9938, -0.1111, 0.0, -0.9938, -0.1111, 0.0, -0.9938, -0.1111, 0.0, -0.9938, -0.1111, 0.0, -0.9938, -0.1111, 0.0, -0.9938, -1.317e-07, -0.1086, -0.9941, -1.169e-07, -0.1086, -0.9941, -1.164e-07, -0.1086, -0.9941, -1.317e-07, -0.1086, -0.9941, -1.332e-07, -0.1086, -0.9941, -1.169e-07, -0.1086, -0.9941, 0.1111, 0.0, -0.9938, 0.1111, 0.0, -0.9938, 0.1111, 0.0, -0.9938, 0.1111, 0.0, -0.9938, 0.1111, 0.0, -0.9938, 0.1111, 0.0, -0.9938, -3e-07, -0.4407, -0.8977, -5.48e-07, -0.4407, -0.8977, -5.537e-07, -0.4407, -0.8977, -3e-07, -0.4407, -0.8977, -2.844e-07, -0.4407, -0.8977, -5.48e-07, -0.4407, -0.8977, 0.4421, 0.0, -0.897, 0.4421, 0.0, -0.897, 0.4421, 0.0, -0.897, 0.4421, 0.0, -0.897, 0.4421, 0.0, -0.897, 0.4421, 0.0, -0.897, 3e-07, 0.4407, -0.8977, 5.48e-07, 0.4407, -0.8977, 5.537e-07, 0.4407, -0.8977, 3e-07, 0.4407, -0.8977, 2.844e-07, 0.4407, -0.8977, 5.48e-07, 0.4407, -0.8977, -0.4421, 0.0, -0.897, -0.4421, 0.0, -0.897, -0.4421, 0.0, -0.897, -0.4421, 0.0, -0.897, -0.4421, 0.0, -0.897, -0.4421, 0.0, -0.897, 0.5949, -0.3396, -0.7285, 0.5949, -0.3396, -0.7285, 0.5949, -0.3396, -0.7285, 0.5844, -0.3219, -0.7449, 0.5844, -0.3219, -0.7449, 0.5844, -0.3219, -0.7449, -0.02163, -0.7644, -0.6444, -0.01898, -0.7608, -0.6487, -0.01873, -0.7605, -0.6491, -0.02163, -0.7644, -0.6444, -0.02239, -0.7654, -0.6432, -0.01898, -0.7608, -0.6487, 0.3397, -0.6258, -0.7021, 0.3397, -0.6258, -0.7021, 0.3397, -0.6258, -0.7021, 0.3393, -0.5855, -0.7363, 0.3393, -0.5855, -0.7363, 0.3393, -0.5855, -0.7363, -0.324, -0.5969, -0.734, -0.324, -0.5969, -0.734, -0.324, -0.5969, -0.734, -0.3569, -0.6157, -0.7025, -0.3569, -0.6157, -0.7025, -0.3569, -0.6157, -0.7025, 3.886e-09, 0.0, -1.0, -1.726e-09, 0.0, -1.0, -1.316e-09, 0.0, -1.0, -4.452e-09, 0.0, -1.0, 0.0, 0.0, -1.0, 0.0, 0.0, -1.0, 0.0, 0.0, -1.0, 0.0, 0.0, -1.0, 0.0, 0.0, -1.0, 0.0, 0.0, -1.0, 1.0, 0.0, 0.0, 1.0, 0.0, 0.0, 1.0, 0.0, 0.0, -1.385e-09, 0.715, -0.6991, -1.076e-07, 0.7151, -0.6991, -1.09e-07, 0.7151, -0.6991, -1.385e-09, 0.715, -0.6991, 0.0, 0.715, -0.6991, -1.076e-07, 0.7151, -0.6991, -1.0, -2.726e-06, -6.859e-06, -1.0, 0.0, -4.168e-05, -1.0, -5.652e-06, -3.944e-06, -0.6667, -0.1797, 0.7234, -0.6667, -0.1797, 0.7234, -0.6667, -0.1797, 0.7234, -0.6023, 0.1427, -0.7854, -0.6023, 0.1427, -0.7854, -0.6023, 0.1427, -0.7854, -0.6465, -0.1546, -0.747, -0.6465, -0.1546, -0.747, -0.6465, -0.1546, -0.747, -0.6717, 0.154, 0.7246, -0.6717, 0.154, 0.7246, -0.6717, 0.154, 0.7246, -0.7023, 0.2361, 0.6716, -0.7023, 0.2361, 0.6716, -0.7023, 0.2361, 0.6716, -0.5032, -0.2472, 0.828, -0.5032, -0.2472, 0.828, -0.5032, -0.2472, 0.828, 0.669, 0.1307, 0.7317, 0.669, 0.1307, 0.7317, 0.669, 0.1307, 0.7317, 0.6558, -0.206, 0.7263, 0.6558, -0.206, 0.7263, 0.6558, -0.206, 0.7263, 1.0, 0.0, 0.0, 1.0, 0.0, 0.0, 1.0, 0.0, 0.0, 1.0, 0.0, 0.0, -2.577e-09, 0.0, -1.0, -6.755e-09, 0.0, -1.0, 5.352e-08, 0.0, -1.0, -9.986e-09, 0.0, -1.0, 0.6031, -0.148, -0.7838, 0.6031, -0.148, -0.7838, 0.6031, -0.148, -0.7838, -1.0, 6.268e-08, 2.286e-07, -1.0, -2.726e-06, -6.859e-06, -1.0, -2.726e-06, 6.86e-06, -1.0, 0.0, 0.0, -1.0, 2.539e-08, -2.42e-07, -1.0, 3.606e-07, -3.436e-06, -1.0, 5.665e-07, 1.748e-06, -1.0, 3.433e-07, -2.713e-06, -1.0, 3.433e-07, -2.713e-06, -1.0, 5.665e-07, 1.748e-06, -1.0, 6.268e-08, 2.286e-07, -1.0, 6.318e-07, 2.304e-06, -1.0, 6.318e-07, 2.304e-06, -1.0, 2.539e-08, -2.42e-07, -1.0, 3.433e-07, -2.713e-06, -1.0, 0.0, 0.0, -1.0, 0.0, 0.0, -2.153e-09, 0.0, 1.0, -5.322e-09, 0.0, 1.0, 0.0, 0.0, 1.0, 0.0, 0.0, 1.0, -2.153e-09, 0.0, 1.0, -1e-09, 0.0, 1.0, -9.005e-09, 0.0, 1.0, -9.005e-09, 0.0, 1.0, -5.322e-09, 0.0, 1.0, 3.097e-09, 0.0, 1.0, 1.2e-08, 0.0, 1.0, 3.033e-09, 0.0, 1.0, 7.677e-09, 0.0, 1.0, 1.0, 0.0, 0.0, 1.0, 0.0, 0.0, 1.0, 0.0, 0.0, 1.0, 0.0, 0.0, 1.0, 0.0, 0.0, 1.0, 0.0, 0.0, 1.0, 0.0, 0.0, 1.0, 0.0, 0.0, 1.0, 0.0, 0.0, 1.0, 0.0, 0.0, 1.0, 0.0, 0.0, 1.0, 0.0, 0.0, 5.352e-08, 0.0, -1.0, -6.755e-09, 0.0, -1.0, 3.886e-09, 0.0, -1.0, 6.124e-08, 0.0, -1.0, 2.348e-08, 0.0, -1.0, -2.011e-10, 0.0, -1.0, 0.0, 0.0, -1.0, 0.0, 0.0, -1.0, -0.2376, 0.6134, 0.7532, -0.2376, 0.6134, 0.7532, -0.2376, 0.6134, 0.7532, -0.1852, 0.8033, -0.566, -0.1852, 0.8033, -0.566, -0.1852, 0.8033, -0.566, 0.1744, 0.8742, -0.4532, 0.1744, 0.8742, -0.4532, 0.1744, 0.8742, -0.4532, -1.316e-09, 0.0, -1.0, -1.726e-09, 0.0, -1.0, 5.378e-10, 0.0, -1.0, 0.0, 0.0, -1.0, -2.839e-07, 1.0, 2.619e-07, -4.032e-07, 1.0, 0.0, -6.762e-08, 1.0, 0.0, -4.877e-07, 1.0, 0.0, -4.948e-08, 1.0, 1.384e-06, -3.186e-07, 1.0, 0.0, -4.032e-07, 1.0, 0.0, -2.839e-07, 1.0, 2.619e-07, -6.762e-08, 1.0, 0.0, -4.032e-07, 1.0, 0.0, 0.0, 1.0, 0.0, 0.0, 1.0, 0.0, 0.2385, 0.6535, 0.7184, 0.2385, 0.6535, 0.7184, 0.2385, 0.6535, 0.7184, -3.115e-11, 0.0, 1.0, 1.585e-08, 0.0, 1.0, -3.642e-09, 0.0, 1.0, 1.789e-09, 0.0, 1.0])] * 3)])
me_mesh_001 = bpy.data.meshes.new('Mesh.001')
me_mesh_001.from_pydata([(97.26, 110.5, 10.88), (96.12, 109.4, 14.16), (93.1, 110.6, 14.16), (93.1, 112.2, 10.88), (90.07, 109.4, 14.16), (88.94, 110.5, 10.88), (88.82, 106.3, 14.16), (87.22, 106.3, 10.88), (90.07, 103.3, 14.16), (88.94, 102.2, 10.88), (93.1, 102.1, 14.16), (93.1, 100.5, 10.88), (96.12, 103.3, 14.16), (97.26, 102.2, 10.88), (97.38, 106.3, 14.16), (98.98, 106.3, 10.88), (93.1, 106.3, 14.16), (94.48, 107.7, 4.362), (93.1, 108.3, 4.362), (91.72, 107.7, 4.362), (91.14, 106.3, 4.362), (91.72, 105.0, 4.362), (93.1, 104.4, 4.362), (94.48, 105.0, 4.362), (95.05, 106.3, 4.362), (97.26, 110.5, -10.88), (93.1, 112.2, -10.88), (93.1, 110.6, -14.16), (96.12, 109.4, -14.16), (88.94, 110.5, -10.88), (90.07, 109.4, -14.16), (87.22, 106.3, -10.88), (88.82, 106.3, -14.16), (88.94, 102.2, -10.88), (90.07, 103.3, -14.16), (93.1, 100.5, -10.88), (93.1, 102.1, -14.16), (97.26, 102.2, -10.88), (96.12, 103.3, -14.16), (98.98, 106.3, -10.88), (97.38, 106.3, -14.16), (93.1, 106.3, -14.16), (94.48, 107.7, -4.362), (93.1, 108.3, -4.362), (91.72, 107.7, -4.362), (91.14, 106.3, -4.362), (91.72, 105.0, -4.362), (93.1, 104.4, -4.362), (94.48, 105.0, -4.362), (95.05, 106.3, -4.362)], [], [(0, 2, 1), (0, 3, 2), (3, 4, 2), (3, 5, 4), (5, 6, 4), (5, 7, 6), (7, 8, 6), (7, 9, 8), (9, 10, 8), (9, 11, 10), (11, 12, 10), (11, 13, 12), (13, 14, 12), (13, 15, 14), (15, 1, 14), (15, 0, 1), (1, 2, 16), (2, 4, 16), (4, 6, 16), (6, 8, 16), (8, 10, 16), (10, 12, 16), (12, 14, 16), (14, 1, 16), (17, 3, 0), (17, 18, 3), (18, 5, 3), (18, 19, 5), (19, 7, 5), (19, 20, 7), (20, 9, 7), (20, 21, 9), (21, 11, 9), (21, 22, 11), (22, 13, 11), (22, 23, 13), (23, 15, 13), (23, 24, 15), (24, 0, 15), (24, 17, 0), (25, 27, 26), (25, 28, 27), (26, 30, 29), (26, 27, 30), (29, 32, 31), (29, 30, 32), (31, 34, 33), (31, 32, 34), (33, 36, 35), (33, 34, 36), (35, 38, 37), (35, 36, 38), (37, 40, 39), (37, 38, 40), (39, 28, 25), (39, 40, 28), (28, 41, 27), (27, 41, 30), (30, 41, 32), (32, 41, 34), (34, 41, 36), (36, 41, 38), (38, 41, 40), (40, 41, 28), (42, 26, 43), (42, 25, 26), (43, 29, 44), (43, 26, 29), (44, 31, 45), (44, 29, 31), (45, 33, 46), (45, 31, 33), (46, 35, 47), (46, 33, 35), (47, 37, 48), (47, 35, 37), (48, 39, 49), (48, 37, 39), (49, 25, 42), (49, 39, 25)])
me_mesh_001.polygons.foreach_set('use_smooth', [True] * 80)
_k = set([(0, 1), (0, 3), (0, 15), (0, 17), (1, 2), (1, 14), (2, 3), (2, 4), (3, 5), (3, 18), (4, 5), (4, 6), (5, 7), (5, 19), (6, 7), (6, 8), (7, 9), (7, 20), (8, 9), (8, 10), (9, 11), (9, 21), (10, 11), (10, 12), (11, 13), (11, 22), (12, 13), (12, 14), (13, 15), (13, 23), (14, 15), (15, 24), (25, 26), (25, 28), (25, 39), (25, 42), (25, 49), (26, 27), (26, 29), (26, 42), (26, 43), (27, 28), (27, 30), (28, 40), (29, 30), (29, 31), (29, 43), (29, 44), (30, 32), (31, 32), (31, 33), (31, 44), (31, 45), (32, 34), (33, 34), (33, 35), (33, 45), (33, 46), (34, 36), (35, 36), (35, 37), (35, 46), (35, 47), (36, 38), (37, 38), (37, 39), (37, 47), (37, 48), (38, 40), (39, 40), (39, 48), (39, 49)])
me_mesh_001.attributes.new('sharp_edge', 'BOOLEAN', 'EDGE').data.foreach_set('value', [ (min(e.vertices), max(e.vertices)) in _k for e in me_mesh_001.edges])
_uv = me_mesh_001.uv_layers.new(name='map1')
_uv.uv.foreach_set('vector', [0.05076, 0.2102, 0.05076, 0.2102, 0.05076, 0.2102, 0.05076, 0.2102, 0.05076, 0.2102, 0.05076, 0.2102, 0.05076, 0.2102, 0.05076, 0.2102, 0.05076, 0.2102, 0.05076, 0.2102, 0.05076, 0.2102, 0.05076, 0.2102, 0.05076, 0.2102, 0.05076, 0.2102, 0.05076, 0.2102, 0.05076, 0.2102, 0.05076, 0.2102, 0.05076, 0.2102, 0.05076, 0.2102, 0.05076, 0.2102, 0.05076, 0.2102, 0.05076, 0.2102, 0.05076, 0.2102, 0.05076, 0.2102, 0.05076, 0.2102, 0.05076, 0.2102, 0.05076, 0.2102, 0.05076, 0.2102, 0.05076, 0.2102, 0.05076, 0.2102, 0.05076, 0.2102, 0.05076, 0.2102, 0.05076, 0.2102, 0.05076, 0.2102, 0.05076, 0.2102, 0.05076, 0.2102, 0.05076, 0.2102, 0.05076, 0.2102, 0.05076, 0.2102, 0.05076, 0.2102, 0.05076, 0.2102, 0.05076, 0.2102, 0.05076, 0.2102, 0.05076, 0.2102, 0.05076, 0.2102, 0.05076, 0.2102, 0.05076, 0.2102, 0.05076, 0.2102, 0.05076, 0.2102, 0.05076, 0.2102, 0.05076, 0.2102, 0.05076, 0.2102, 0.05076, 0.2102, 0.05076, 0.2102, 0.05076, 0.2102, 0.05076, 0.2102, 0.05076, 0.2102, 0.05076, 0.2102, 0.05076, 0.2102, 0.05076, 0.2102, 0.05076, 0.2102, 0.05076, 0.2102, 0.05076, 0.2102, 0.05076, 0.2102, 0.05076, 0.2102, 0.05076, 0.2102, 0.05076, 0.2102, 0.05076, 0.2102, 0.05076, 0.2102, 0.05076, 0.2102, 0.05076, 0.2102, 0.05076, 0.2102, 0.05076, 0.2102, 0.05076, 0.2102, 0.05076, 0.2102, 0.05076, 0.2102, 0.05076, 0.2102, 0.05076, 0.2102, 0.05076, 0.2102, 0.05076, 0.2102, 0.05076, 0.2102, 0.05076, 0.2102, 0.05076, 0.2102, 0.05076, 0.2102, 0.05076, 0.2102, 0.05076, 0.2102, 0.05076, 0.2102, 0.05076, 0.2102, 0.05076, 0.2102, 0.05076, 0.2102, 0.05076, 0.2102, 0.05076, 0.2102, 0.05076, 0.2102, 0.05076, 0.2102, 0.05076, 0.2102, 0.05076, 0.2102, 0.05076, 0.2102, 0.05076, 0.2102, 0.05076, 0.2102, 0.05076, 0.2102, 0.05076, 0.2102, 0.05076, 0.2102, 0.05076, 0.2102, 0.05076, 0.2102, 0.05076, 0.2102, 0.05076, 0.2102, 0.05076, 0.2102, 0.05076, 0.2102, 0.05076, 0.2102, 0.05076, 0.2102, 0.05076, 0.2102, 0.05076, 0.2102, 0.05076, 0.2102, 0.05076, 0.2102, 0.05076, 0.2102, 0.05076, 0.2102, 0.05076, 0.2102, 0.05076, 0.2102, 0.05076, 0.2102, 0.05076, 0.2102, 0.05076, 0.2102, 0.05076, 0.2102, 0.05076, 0.2102, 0.05076, 0.2102, 0.05076, 0.2102, 0.05076, 0.2102, 0.05076, 0.2102, 0.05076, 0.2102, 0.05076, 0.2102, 0.05076, 0.2102, 0.05076, 0.2102, 0.05076, 0.2102, 0.05076, 0.2102, 0.05076, 0.2102, 0.05076, 0.2102, 0.05076, 0.2102, 0.05076, 0.2102, 0.05076, 0.2102, 0.05076, 0.2102, 0.05076, 0.2102, 0.05076, 0.2102, 0.05076, 0.2102, 0.05076, 0.2102, 0.05076, 0.2102, 0.05076, 0.2102, 0.05076, 0.2102, 0.05076, 0.2102, 0.05076, 0.2102, 0.05076, 0.2102, 0.05076, 0.2102, 0.05076, 0.2102, 0.05076, 0.2102, 0.05076, 0.2102, 0.05076, 0.2102, 0.05076, 0.2102, 0.05076, 0.2102, 0.05076, 0.2102, 0.05076, 0.2102, 0.05076, 0.2102, 0.05076, 0.2102, 0.05076, 0.2102, 0.05076, 0.2102, 0.05076, 0.2102, 0.05076, 0.2102, 0.05076, 0.2102, 0.05076, 0.2102, 0.05076, 0.2102, 0.05076, 0.2102, 0.05076, 0.2102, 0.05076, 0.2102, 0.05076, 0.2102, 0.05076, 0.2102, 0.05076, 0.2102, 0.05076, 0.2102, 0.05076, 0.2102, 0.05076, 0.2102, 0.05076, 0.2102, 0.05076, 0.2102, 0.05076, 0.2102, 0.05076, 0.2102, 0.05076, 0.2102, 0.05076, 0.2102, 0.05076, 0.2102, 0.05076, 0.2102, 0.05076, 0.2102, 0.05076, 0.2102, 0.05076, 0.2102, 0.05076, 0.2102, 0.05076, 0.2102, 0.05076, 0.2102, 0.05076, 0.2102, 0.05076, 0.2102, 0.05076, 0.2102, 0.05076, 0.2102, 0.05076, 0.2102, 0.05076, 0.2102, 0.05076, 0.2102, 0.05076, 0.2102, 0.05076, 0.2102, 0.05076, 0.2102, 0.05076, 0.2102, 0.05076, 0.2102, 0.05076, 0.2102, 0.05076, 0.2102, 0.05076, 0.2102, 0.05076, 0.2102, 0.05076, 0.2102, 0.05076, 0.2102, 0.05076, 0.2102, 0.05076, 0.2102, 0.05076, 0.2102, 0.05076, 0.2102, 0.05076, 0.2102, 0.05076, 0.2102, 0.05076, 0.2102, 0.05076, 0.2102, 0.05076, 0.2102, 0.05076, 0.2102, 0.05076, 0.2102, 0.05076, 0.2102, 0.05076, 0.2102, 0.05076, 0.2102, 0.05076, 0.2102, 0.05076, 0.2102, 0.05076, 0.2102, 0.05076, 0.2102, 0.05076, 0.2102, 0.05076, 0.2102, 0.05076, 0.2102, 0.05076, 0.2102, 0.05076, 0.2102, 0.05076, 0.2102, 0.05076, 0.2102, 0.05076, 0.2102, 0.05076, 0.2102, 0.05076, 0.2102, 0.05076, 0.2102, 0.05076, 0.2102, 0.05076, 0.2102, 0.05076, 0.2102])
me_mesh_001.materials.append(mat_lambert2)
me_mesh_001.use_remesh_fix_poles = True
me_mesh_001.use_remesh_preserve_attributes = False
me_mesh_001.update()
me_mesh_001.normals_split_custom_set([tuple(v) for v in zip(*[iter([0.3488, 0.8422, 0.4111, 0.3488, 0.8422, 0.4111, 0.3488, 0.8422, 0.4111, 0.3488, 0.8422, 0.4111, 0.3488, 0.8422, 0.4111, 0.3488, 0.8422, 0.4111, -0.3488, 0.8422, 0.4111, -0.3488, 0.8422, 0.4111, -0.3488, 0.8422, 0.4111, -0.3488, 0.8422, 0.4111, -0.3488, 0.8422, 0.4111, -0.3488, 0.8422, 0.4111, -0.8422, 0.3488, 0.4111, -0.8422, 0.3488, 0.4111, -0.8422, 0.3488, 0.4111, -0.8422, 0.3488, 0.4111, -0.8422, 0.3488, 0.4111, -0.8422, 0.3488, 0.4111, -0.8422, -0.3488, 0.4111, -0.8422, -0.3488, 0.4111, -0.8422, -0.3488, 0.4111, -0.8422, -0.3488, 0.4111, -0.8422, -0.3488, 0.4111, -0.8422, -0.3488, 0.4111, -0.3488, -0.8422, 0.4111, -0.3488, -0.8422, 0.4111, -0.3488, -0.8422, 0.4111, -0.3488, -0.8422, 0.4111, -0.3488, -0.8422, 0.4111, -0.3488, -0.8422, 0.4111, 0.3488, -0.8422, 0.4111, 0.3488, -0.8422, 0.4111, 0.3488, -0.8422, 0.4111, 0.3488, -0.8422, 0.4111, 0.3488, -0.8422, 0.4111, 0.3488, -0.8422, 0.4111, 0.8422, -0.3488, 0.4111, 0.8422, -0.3488, 0.4111, 0.8422, -0.3488, 0.4111, 0.8422, -0.3488, 0.4111, 0.8422, -0.3488, 0.4111, 0.8422, -0.3488, 0.4111, 0.8422, 0.3488, 0.4111, 0.8422, 0.3488, 0.4111, 0.8422, 0.3488, 0.4111, 0.8422, 0.3488, 0.4111, 0.8422, 0.3488, 0.4111, 0.8422, 0.3488, 0.4111, 0.0, 0.0, 1.0, 0.0, 0.0, 1.0, -5.476e-08, 0.0, 1.0, 0.0, 0.0, 1.0, -1.095e-07, 0.0, 1.0, -5.476e-08, 0.0, 1.0, -1.095e-07, 0.0, 1.0, -4.039e-07, 0.0, 1.0, -5.476e-08, 0.0, 1.0, -4.039e-07, 0.0, 1.0, -2.943e-07, 0.0, 1.0, -5.476e-08, 0.0, 1.0, -2.943e-07, 0.0, 1.0, 0.0, 0.0, 1.0, -5.476e-08, 0.0, 1.0, 0.0, 0.0, 1.0, 1.848e-07, 0.0, 1.0, -5.476e-08, 0.0, 1.0, 1.848e-07, 0.0, 1.0, 1.848e-07, 0.0, 1.0, -5.476e-08, 0.0, 1.0, 1.848e-07, 0.0, 1.0, 0.0, 0.0, 1.0, -5.476e-08, 0.0, 1.0, 0.3343, 0.8071, -0.4866, 0.3343, 0.8071, -0.4866, 0.3343, 0.8071, -0.4866, 0.3343, 0.8071, -0.4866, 0.3343, 0.8071, -0.4866, 0.3343, 0.8071, -0.4866, -0.3343, 0.8071, -0.4866, -0.3343, 0.8071, -0.4866, -0.3343, 0.8071, -0.4866, -0.3343, 0.8071, -0.4866, -0.3343, 0.8071, -0.4866, -0.3343, 0.8071, -0.4866, -0.8071, 0.3343, -0.4866, -0.8071, 0.3343, -0.4866, -0.8071, 0.3343, -0.4866, -0.8071, 0.3343, -0.4866, -0.8071, 0.3343, -0.4866, -0.8071, 0.3343, -0.4866, -0.8071, -0.3343, -0.4866, -0.8071, -0.3343, -0.4866, -0.8071, -0.3343, -0.4866, -0.8071, -0.3343, -0.4866, -0.8072, -0.3343, -0.4866, -0.8071, -0.3343, -0.4866, -0.3343, -0.8071, -0.4866, -0.3343, -0.8071, -0.4866, -0.3343, -0.8071, -0.4866, -0.3343, -0.8071, -0.4866, -0.3343, -0.8071, -0.4866, -0.3343, -0.8071, -0.4866, 0.3343, -0.8071, -0.4866, 0.3343, -0.8071, -0.4866, 0.3343, -0.8071, -0.4866, 0.3343, -0.8071, -0.4866, 0.3343, -0.8071, -0.4866, 0.3343, -0.8071, -0.4866, 0.8071, -0.3343, -0.4866, 0.8071, -0.3343, -0.4866, 0.8071, -0.3343, -0.4866, 0.8071, -0.3343, -0.4866, 0.8071, -0.3343, -0.4866, 0.8071, -0.3343, -0.4866, 0.8071, 0.3343, -0.4866, 0.8071, 0.3343, -0.4866, 0.8071, 0.3343, -0.4866, 0.8071, 0.3343, -0.4866, 0.8072, 0.3343, -0.4866, 0.8071, 0.3343, -0.4866, 0.3488, 0.8422, -0.4111, 0.3488, 0.8422, -0.4111, 0.3488, 0.8422, -0.4111, 0.3488, 0.8422, -0.4111, 0.3488, 0.8422, -0.4111, 0.3488, 0.8422, -0.4111, -0.3488, 0.8422, -0.4111, -0.3488, 0.8422, -0.4111, -0.3488, 0.8422, -0.4111, -0.3488, 0.8422, -0.4111, -0.3488, 0.8422, -0.4111, -0.3488, 0.8422, -0.4111, -0.8422, 0.3488, -0.4111, -0.8422, 0.3488, -0.4111, -0.8422, 0.3488, -0.4111, -0.8422, 0.3488, -0.4111, -0.8422, 0.3488, -0.4111, -0.8422, 0.3488, -0.4111, -0.8422, -0.3488, -0.4111, -0.8422, -0.3488, -0.4111, -0.8422, -0.3488, -0.4111, -0.8422, -0.3488, -0.4111, -0.8422, -0.3488, -0.4111, -0.8422, -0.3488, -0.4111, -0.3488, -0.8422, -0.4111, -0.3488, -0.8422, -0.4111, -0.3488, -0.8422, -0.4111, -0.3488, -0.8422, -0.4111, -0.3488, -0.8422, -0.4111, -0.3488, -0.8422, -0.4111, 0.3488, -0.8422, -0.4111, 0.3488, -0.8422, -0.4111, 0.3488, -0.8422, -0.4111, 0.3488, -0.8422, -0.4111, 0.3488, -0.8422, -0.4111, 0.3488, -0.8422, -0.4111, 0.8422, -0.3488, -0.4111, 0.8422, -0.3488, -0.4111, 0.8422, -0.3488, -0.4111, 0.8422, -0.3488, -0.4111, 0.8422, -0.3488, -0.4111, 0.8422, -0.3488, -0.4111, 0.8422, 0.3488, -0.4111, 0.8422, 0.3488, -0.4111, 0.8422, 0.3488, -0.4111, 0.8422, 0.3488, -0.4111, 0.8422, 0.3488, -0.4111, 0.8422, 0.3488, -0.4111, 0.0, 0.0, -1.0, -5.476e-08, 0.0, -1.0, 0.0, 0.0, -1.0, 0.0, 0.0, -1.0, -5.476e-08, 0.0, -1.0, -1.095e-07, 0.0, -1.0, -1.095e-07, 0.0, -1.0, -5.476e-08, 0.0, -1.0, -4.039e-07, 0.0, -1.0, -4.039e-07, 0.0, -1.0, -5.476e-08, 0.0, -1.0, -2.943e-07, 0.0, -1.0, -2.943e-07, 0.0, -1.0, -5.476e-08, 0.0, -1.0, 0.0, 0.0, -1.0, 0.0, 0.0, -1.0, -5.476e-08, 0.0, -1.0, 1.848e-07, 0.0, -1.0, 1.848e-07, 0.0, -1.0, -5.476e-08, 0.0, -1.0, 1.848e-07, 0.0, -1.0, 1.848e-07, 0.0, -1.0, -5.476e-08, 0.0, -1.0, 0.0, 0.0, -1.0, 0.3343, 0.8071, 0.4866, 0.3343, 0.8071, 0.4866, 0.3343, 0.8071, 0.4866, 0.3343, 0.8071, 0.4866, 0.3343, 0.8071, 0.4866, 0.3343, 0.8071, 0.4866, -0.3343, 0.8071, 0.4866, -0.3343, 0.8071, 0.4866, -0.3343, 0.8071, 0.4866, -0.3343, 0.8071, 0.4866, -0.3343, 0.8071, 0.4866, -0.3343, 0.8071, 0.4866, -0.8071, 0.3343, 0.4866, -0.8071, 0.3343, 0.4866, -0.8071, 0.3343, 0.4866, -0.8071, 0.3343, 0.4866, -0.8071, 0.3343, 0.4866, -0.8071, 0.3343, 0.4866, -0.8072, -0.3343, 0.4866, -0.8072, -0.3343, 0.4866, -0.8072, -0.3343, 0.4866, -0.8071, -0.3343, 0.4866, -0.8071, -0.3343, 0.4866, -0.8071, -0.3343, 0.4866, -0.3343, -0.8071, 0.4866, -0.3343, -0.8071, 0.4866, -0.3343, -0.8071, 0.4866, -0.3343, -0.8071, 0.4866, -0.3343, -0.8071, 0.4866, -0.3343, -0.8071, 0.4866, 0.3343, -0.8071, 0.4866, 0.3343, -0.8071, 0.4866, 0.3343, -0.8071, 0.4866, 0.3343, -0.8071, 0.4866, 0.3343, -0.8071, 0.4866, 0.3343, -0.8071, 0.4866, 0.8071, -0.3343, 0.4866, 0.8071, -0.3343, 0.4866, 0.8071, -0.3343, 0.4866, 0.8071, -0.3343, 0.4866, 0.8071, -0.3343, 0.4866, 0.8071, -0.3343, 0.4866, 0.8072, 0.3343, 0.4866, 0.8072, 0.3343, 0.4866, 0.8072, 0.3343, 0.4866, 0.8071, 0.3343, 0.4866, 0.8071, 0.3343, 0.4866, 0.8071, 0.3343, 0.4866])] * 3)])

# ---- objects
ob_sm_bld_door_frame = bpy.data.objects.new('SM_Bld_Door_Frame', me_mesh)
ob_sm_bld_door_knob = bpy.data.objects.new('SM_Bld_Door_Knob', me_mesh_001)

# ---- transforms, parenting, visibility, modifiers, constraints
ob_sm_bld_door_frame.location = (0.0, 0.0, 0.0)
ob_sm_bld_door_frame.rotation_euler = (1.571, -0.0, 0.0)
ob_sm_bld_door_frame.scale = (0.01, 0.01, 0.01)
ob_sm_bld_door_frame.color = (0.8, 0.8, 0.8, 1.0)
ob_sm_bld_door_knob.location = (0.0, 0.0, 0.0)
ob_sm_bld_door_knob.rotation_euler = (1.571, -0.0, 0.0)
ob_sm_bld_door_knob.scale = (0.01, 0.01, 0.01)
ob_sm_bld_door_knob.color = (0.8, 0.8, 0.8, 1.0)

# ---- collection membership
col_collection.objects.link(ob_sm_bld_door_frame)
col_collection.objects.link(ob_sm_bld_door_knob)

# ---- scene / render settings (as saved in the file)
scene.frame_start = 1; scene.frame_end = 250; scene.frame_set(1)
scene.render.engine = 'BLENDER_EEVEE_NEXT'
scene.cycles.sampling_pattern = 'TABULATED_SOBOL'
scene.cycles.use_light_tree = False
scene.view_settings.view_transform = 'Filmic'
bpy.context.view_layer.update()

# ---- added for rendering (the .blend has no active camera and no usable light): camera, sun
cam_auto = bpy.data.cameras.new('AutoCamera')
cam_auto.lens = 50.0
cam_auto.sensor_width = 36.0
cam_auto.clip_end = 1000.0
ob_auto_camera = bpy.data.objects.new('AutoCamera', cam_auto)
scene.collection.objects.link(ob_auto_camera)
ob_auto_camera.location = (2.79387, -2.73747, 2.93715)
ob_auto_camera.rotation_euler = (1.09748, -7.21219e-08, 0.694738)
scene.camera = ob_auto_camera
light_auto_sun = bpy.data.lights.new('AutoSun', 'SUN')
light_auto_sun.energy = 3.0
light_auto_sun.angle = 0.0523599
ob_auto_sun = bpy.data.objects.new('AutoSun', light_auto_sun)
scene.collection.objects.link(ob_auto_sun)
ob_auto_sun.rotation_euler = (0.872665, 0.174533, 0.523599)
bpy.context.view_layer.update()
